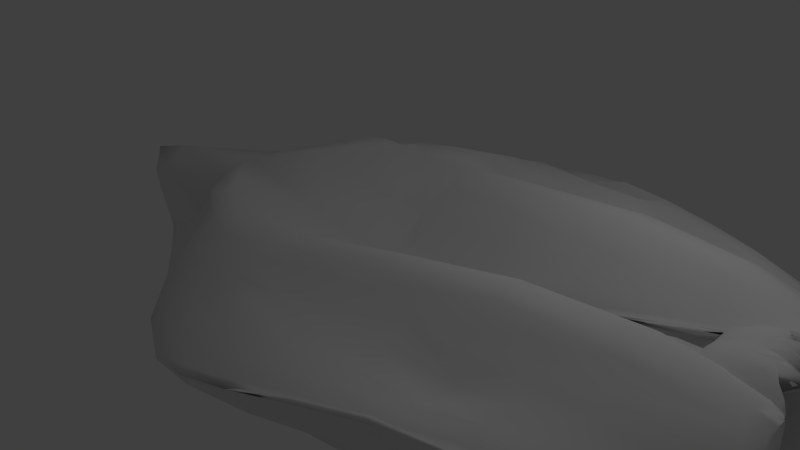 # Source: shipz.blend  (saved by Blender 2.65.0; exported with 4.5.12 LTS)
import bpy
from mathutils import Matrix  # noqa: F401  (used for matrix-valued properties, if any)

bpy.ops.wm.read_factory_settings(use_empty=True)
scene = bpy.context.scene
scene.name = 'Scene'

# ---- collections
col_collection_1 = bpy.data.collections.new('Collection 1'); scene.collection.children.link(col_collection_1)

# ---- materials (node trees are filled in below, after node groups)
mat_material = bpy.data.materials.new('Material')
mat_material.alpha_threshold = 0.0
mat_material.use_transparent_shadow = False
mat_material.roughness = 0.5
mat_material.line_color = (0.0, 0.0, 0.0, 1.0)

# ---- material node trees

# ---- world
world_world = bpy.data.worlds.new('World'); scene.world = world_world
world_world.color = (0.05088, 0.05088, 0.05088)
world_world.use_sun_shadow = False
world_world.sun_shadow_jitter_overblur = 0.0
world_world.cycles.sampling_method = 'MANUAL'
world_world.cycles.sample_map_resolution = 256

# ---- cameras
cam_camera = bpy.data.cameras.new('Camera')
cam_camera.clip_end = 100.0
cam_camera.lens = 35.0
cam_camera.sensor_width = 32.0
cam_camera.sensor_height = 18.0
cam_camera.ortho_scale = 7.314
cam_camera.dof.focus_distance = 0.0
cam_camera.dof.aperture_fstop = 128.0

# ---- lights
light_lamp = bpy.data.lights.new('Lamp', 'POINT')
light_lamp.transmission_factor = 0.0
light_lamp.cutoff_distance = 30.0
light_lamp.energy = 100.0
light_lamp.shadow_buffer_clip_start = 1.001
light_lamp.shadow_soft_size = 1.0
light_lamp.shadow_maximum_resolution = 0.006
light_lamp.use_absolute_resolution = True
light_lamp.cycles.use_multiple_importance_sampling = False

# ---- meshes
me_cube_001 = bpy.data.meshes.new('Cube.001')
me_cube_001.from_pydata([(5.366, 0.9821, -0.9414), (5.37, -0.9982, -0.9368), (-1.096, -1.387, -0.8835), (-1.094, 1.267, -0.88), (5.357, 0.9803, 0.9274), (5.356, -0.9949, 0.9242), (-1.469, -1.389, 0.8891), (-1.468, 1.269, 0.8856), (5.392, -2.961e-07, -0.9316), (0.3436, 1.292, -0.904), (5.429, 1.262, -0.003116), (0.359, -1.39, -0.9058), (5.443, -1.346, 0.004026), (-2.835, -0.004205, -0.8758), (-2.708, -1.322, -0.01611), (-2.704, 1.193, -0.01544), (5.325, 0.004957, 0.8619), (0.3006, 1.333, 0.9016), (0.3023, -1.427, 0.8965), (-2.744, -0.002712, 0.5348), (0.3281, -0.007304, -0.9099), (0.2931, -0.00333, 0.02943), (5.469, -3.002e-07, -0.1036), (0.1586, -3.2, 0.02361), (-5.41, -0.003609, -0.007286), (0.1607, 3.851, -0.005174), (5.41, 0.5586, -0.9471), (5.41, -0.5615, -0.9474), (5.439, 1.331, -0.5256), (5.466, 1.296, 0.5294), (5.446, -1.421, -0.5248), (5.473, -1.408, 0.5334), (5.352, 0.5646, 0.9737), (5.359, -0.5614, 0.9715), (4.568, 1.398e-06, 0.5814), (5.511, 0.5951, -0.01138), (5.512, -3.735e-07, -0.4937), (5.512, -0.6044, -0.01105), (5.584, 0.6991, 0.5961), (5.005, 0.6573, -0.4903), (5.587, -0.6959, 0.5959), (5.005, -0.6571, -0.4894), (5.243, 0.2876, 1.114), (5.31, -0.1192, 1.065), (4.622, 6.647e-05, 0.9085), (4.624, -4.35e-07, 0.1688), (5.511, 0.3061, -0.103), (5.511, -0.3061, -0.103), (5.576, 0.6666, 0.8601), (5.56, 0.6838, 0.2796), (4.665, 0.4047, 0.5879), (5.577, -0.6693, 0.8612), (4.683, -0.4118, 0.5844), (5.564, -0.6908, 0.2787), (4.713, 0.3753, 0.9212), (4.708, 0.3853, 0.1963), (4.705, -0.366, 0.9217), (4.708, -0.3851, 0.196), (5.397, 0.2888, -0.9378), (5.397, -0.2888, -0.9377), (5.48, -9.914e-08, -0.8532), (5.518, -2.381e-07, -0.2625), (5.568, 0.6337, -0.2312), (4.989, 0.646, -0.9465), (4.984, 0.2245, -0.4859), (5.571, -0.6446, -0.2307), (4.984, -0.2248, -0.4858), (4.989, -0.6457, -0.9485), (5.474, 0.1546, -0.1083), (5.523, 0.4868, -0.06473), (5.474, -0.1546, -0.1083), (5.523, -0.4867, -0.06481), (5.522, 0.1135, -0.2283), (5.579, 0.4309, -0.1995), (5.579, -0.4309, -0.1995), (5.522, -0.1135, -0.2283), (4.968, 0.207, -0.9154), (4.968, -0.2072, -0.9154), (-0.5571, 1.294, -0.8913), (-1.644, 1.352, 0.5058), (-0.7641, 1.337, 0.899), (0.07684, 2.952, -0.4866), (3.103, 3.241, -0.01907), (0.04585, 2.944, 0.4713), (-1.26, 2.742, -0.0007513), (5.418, 1.391, -0.3061), (5.398, 1.379, 0.2909), (3.302, 1.927, -0.994), (3.131, 3.271, -0.4289), (2.941, 3.266, 0.2561), (3.178, 1.757, 0.8216), (-1.952, 1.362, -0.4934), (-0.9989, 2.272, -0.471), (-1.089, 2.267, 0.4732), (-0.5609, -1.412, -0.8918), (-1.64, -1.474, 0.5047), (-0.7661, -1.454, 0.8946), (0.09247, -2.386, 0.4717), (3.152, -2.359, 0.4048), (0.1003, -2.369, -0.4722), (-1.309, -2.237, -0.002475), (5.431, -1.441, -0.2871), (5.417, -1.45, 0.3262), (3.159, -1.857, 0.6407), (3.024, -2.776, 0.613), (3.191, -2.367, -0.1082), (3.285, -1.761, -0.965), (-1.945, -1.483, -0.4962), (-1.08, -1.995, 0.4836), (-0.9868, -1.999, -0.4806), (3.469, 1.169, -1.213), (3.494, -1.213, -1.205), (-1.989, -0.6995, -0.9777), (-1.983, 0.6243, -0.9499), (3.116, 1.216, 1.213), (3.111, -1.266, 1.22), (-2.097, -0.7158, 0.7462), (-2.089, 0.6389, 0.725), (0.2659, -0.739, -0.922), (3.505, -7.288e-05, -1.238), (0.2542, 0.6949, -0.9039), (-1.464, -0.0008713, -0.9827), (-1.436, 0.003845, 0.2987), (0.1998, 0.755, 0.4863), (3.693, 0.003488, 0.3782), (0.2011, -0.8219, 0.4952), (-4.515, 0.0001212, 0.2481), (-4.485, -0.5987, -0.01056), (-4.553, 0.0007825, -0.3997), (-4.47, 0.5178, -0.0157), (5.381, 0.7842, -0.942), (5.377, -0.7852, -0.9411), (5.414, 1.154, -0.7995), (5.47, 1.132, 0.7497), (5.425, -1.235, -0.8033), (5.477, -1.21, 0.74), (5.375, 0.7712, 0.9888), (5.372, -0.773, 0.9882), (5.519, 0.9204, 0.004554), (5.536, -1.0, 0.009076), (3.503, -0.9731, -1.083), (3.507, -0.1908, -1.09), (3.508, 0.1851, -1.095), (3.501, 0.9146, -1.076), (3.06, 0.8196, 1.232), (3.084, 0.2447, 0.7253), (3.078, -0.242, 0.7198), (3.062, -0.8738, 1.245), (5.62, 0.9265, 0.5777), (5.306, 1.053, -0.5132), (5.637, -0.9911, 0.582), (5.311, -1.124, -0.5152), (5.191, 0.2493, 1.056), (5.366, 0.3491, 0.9058), (5.199, -0.2851, 0.9901), (5.346, -0.3847, 0.9106), (5.148, -5.031e-05, 1.1), (4.556, 2.734e-06, 0.7309), (5.094, -3.464e-07, 0.005916), (4.535, 1.308e-06, 0.4364), (5.554, 0.6251, 0.9301), (5.586, 0.6913, 0.7261), (5.526, 0.6196, 0.155), (5.576, 0.7006, 0.4487), (4.563, 0.1815, 0.5852), (5.071, 0.5678, 0.5919), (5.547, -0.6246, 0.964), (5.587, -0.696, 0.7194), (4.564, -0.1827, 0.5855), (5.202, -0.5689, 0.5905), (5.529, -0.6296, 0.1559), (5.578, -0.7046, 0.4562), (3.177, 0.06987, 0.5299), (3.167, -0.06239, 0.5221), (5.606, 0.9318, 0.6912), (5.564, 0.777, 0.8858), (5.569, 0.9256, 0.1846), (5.611, 0.961, 0.4524), (5.113, 0.2968, 1.109), (5.232, 0.5401, 0.9117), (4.695, 0.426, 0.7356), (4.624, 0.1563, 0.9271), (4.64, 0.4032, 0.4308), (5.208, 0.5519, 0.2281), (5.152, 0.336, 0.0227), (4.617, 0.1684, 0.1712), (5.113, -0.2969, 1.109), (4.623, -0.1642, 0.9263), (4.672, -0.4123, 0.7445), (5.234, -0.5395, 0.9156), (4.641, -0.4039, 0.4352), (4.617, -0.1683, 0.1712), (5.152, -0.336, 0.0227), (5.207, -0.5516, 0.2272), (5.566, -0.783, 0.8788), (5.623, -0.9969, 0.6869), (5.628, -1.033, 0.4546), (5.594, -1.005, 0.1877), (5.349, 0.1606, -0.9579), (5.38, 0.4041, -0.9298), (5.349, -0.1606, -0.9579), (5.38, -0.4041, -0.9297), (5.484, -1.687e-07, -0.9311), (5.455, -1.465e-07, -0.6951), (5.498, -8.59e-07, -0.1451), (5.532, -2.071e-07, -0.4048), (5.55, 0.5977, -0.177), (5.364, 0.6631, -0.3277), (5.347, 0.5899, -1.121), (4.928, 0.6967, -0.7202), (5.329, 0.01495, -0.5291), (4.952, 0.4493, -0.465), (5.551, -0.6092, -0.1773), (5.364, -0.6663, -0.3274), (5.329, -0.01495, -0.5291), (4.953, -0.4488, -0.4656), (5.346, -0.5895, -1.121), (4.925, -0.6989, -0.7201), (5.487, 0.2388, -0.1039), (5.467, 0.06444, -0.107), (5.512, 0.3714, -0.09894), (5.512, 0.5106, -0.0195), (5.487, -0.2388, -0.1039), (5.467, -0.06444, -0.107), (5.512, -0.3714, -0.09894), (5.512, -0.5104, -0.01963), (5.528, 0.2435, -0.16), (5.545, -0.01541, -0.3885), (5.564, 0.3675, -0.1664), (5.341, 0.5281, -0.3082), (5.564, -0.3675, -0.1664), (5.34, -0.5259, -0.308), (5.528, -0.2435, -0.16), (5.545, 0.01541, -0.3885), (3.574, -0.2663, -1.221), (3.574, 0.2662, -1.221), (5.568, 1.01, -0.3585), (5.556, 0.9478, -0.1859), (5.311, 0.8585, -1.078), (5.267, 1.088, -0.8126), (4.906, 0.1907, -0.7046), (4.926, 0.4285, -0.9512), (5.298, 0.2459, -1.097), (5.312, 0.007611, -0.8568), (4.906, -0.1908, -0.7046), (5.312, -0.007603, -0.8568), (5.298, -0.246, -1.097), (4.926, -0.4282, -0.9507), (5.573, -1.034, -0.1843), (5.582, -1.089, -0.3642), (5.275, -1.157, -0.8296), (5.314, -0.8545, -1.08), (5.531, 0.6033, 0.1025), (5.194, 0.4595, 0.06551), (5.089, 0.2651, 0.02295), (5.058, 0.07961, 0.01146), (5.55, 0.3025, -0.1963), (5.34, 0.1439, -0.3248), (5.327, 0.343, -0.3039), (5.567, 0.481, -0.18), (5.568, 0.421, -0.1765), (5.574, 0.5043, -0.2074), (5.515, 0.1583, -0.1641), (5.503, 0.0802, -0.1589), (5.522, 0.06825, -0.2761), (5.058, -0.07961, 0.01146), (5.089, -0.2651, 0.02295), (5.194, -0.4595, 0.06549), (5.531, -0.6034, 0.1025), (5.55, -0.3025, -0.1963), (5.327, -0.343, -0.3039), (5.34, -0.1439, -0.3248), (5.503, -0.0802, -0.1589), (5.515, -0.1583, -0.1641), (5.522, -0.06825, -0.2761), (5.568, -0.4211, -0.1765), (5.567, -0.4809, -0.1803), (5.574, -0.504, -0.2074), (-0.8285, 1.283, -0.8917), (-0.2775, 1.296, -0.885), (-1.539, 1.29, 0.7446), (-2.204, 1.323, 0.2172), (-1.134, 1.309, 0.9128), (-0.3754, 1.344, 0.8901), (0.1021, 2.13, -0.7547), (0.06999, 3.56, -0.2275), (4.514, 2.366, 0.003572), (1.603, 3.835, -0.02002), (0.06299, 2.118, 0.8018), (0.0437, 3.553, 0.209), (-1.936, 1.923, -0.01735), (-0.637, 3.427, 0.0006727), (5.41, 1.344, -0.1666), (5.449, 1.372, -0.4329), (5.4, 1.334, 0.156), (5.434, 1.359, 0.4222), (1.81, 1.506, -0.9978), (4.619, 1.599, -0.8578), (1.558, 3.853, -0.2411), (4.517, 2.396, -0.5646), (1.445, 3.817, 0.1363), (4.378, 2.394, 0.4372), (1.728, 1.532, 0.9417), (4.53, 1.684, 0.7204), (-1.53, 1.327, -0.7281), (-2.356, 1.33, -0.2526), (-0.2879, 0.6585, -0.9181), (-1.73, 0.6436, -0.9745), (-1.77, 0.7023, 0.7454), (-0.4031, 0.7156, 0.416), (-4.079, 0.5829, 0.1402), (-2.193, 0.666, 0.5726), (-2.424, 0.6679, -0.7784), (-4.22, 0.6068, -0.1812), (-0.7918, 1.797, -0.7416), (-0.526, 2.649, -0.4715), (-1.197, 2.585, -0.2217), (-1.471, 1.819, -0.4826), (-1.236, 2.577, 0.2265), (-0.5788, 2.648, 0.4762), (-0.9341, 1.782, 0.7816), (-1.36, 1.815, 0.4957), (3.277, 2.593, -0.8055), (1.638, 2.386, -0.8797), (1.61, 3.344, -0.5644), (4.438, 2.463, -0.1469), (4.491, 2.459, -0.4114), (3.054, 3.328, -0.2653), (4.527, 1.277, -1.078), (3.101, 2.642, 0.5364), (1.504, 3.34, 0.4477), (1.567, 2.425, 0.74), (4.329, 1.371, 0.9678), (4.385, 2.452, 0.3088), (4.409, 2.451, 0.1344), (2.95, 3.308, 0.1528), (5.587, 0.9637, 0.3052), (5.564, 0.9957, -0.3017), (-0.83, -1.403, -0.894), (-0.2936, -1.354, -0.8775), (-1.541, -1.415, 0.7488), (-2.201, -1.442, 0.2221), (-1.136, -1.427, 0.9144), (-0.3753, -1.461, 0.8829), (0.097, -1.884, 0.7543), (0.08631, -2.946, 0.2088), (4.525, -1.91, 0.1949), (1.585, -2.997, 0.2439), (0.1228, -1.897, -0.7363), (0.08375, -2.914, -0.1931), (-1.996, -1.771, -0.01435), (-0.6359, -2.831, -0.002622), (5.422, -1.4, -0.1492), (5.462, -1.438, -0.4134), (5.417, -1.388, 0.1688), (5.445, -1.457, 0.4351), (1.708, -1.625, 0.9114), (4.511, -1.798, 0.7177), (1.5, -3.196, 0.3543), (4.423, -2.255, 0.5846), (1.544, -2.992, -0.01469), (4.554, -1.979, -0.3934), (1.806, -1.626, -0.993), (4.591, -1.691, -0.836), (-1.527, -1.452, -0.7307), (-2.353, -1.453, -0.2573), (-1.733, -0.7156, -1.005), (-0.2879, -0.7333, -0.9361), (-0.4005, -0.7888, 0.4256), (-1.77, -0.7671, 0.7742), (-0.9283, -1.708, 0.7696), (-0.5558, -2.2, 0.4736), (-1.228, -2.181, 0.2346), (-1.36, -1.742, 0.5088), (-1.187, -2.19, -0.2313), (-0.5052, -2.204, -0.4799), (-0.7828, -1.719, -0.7394), (-1.469, -1.745, -0.5015), (-2.207, -0.7607, 0.5942), (-4.104, -0.6524, 0.1705), (-4.235, -0.6836, -0.2026), (-2.435, -0.7593, -0.8077), (3.138, -2.496, 0.6866), (1.584, -2.193, 0.6468), (1.567, -2.824, 0.5441), (4.459, -2.027, 0.3941), (4.442, -2.266, 0.5374), (3.036, -2.682, 0.6323), (4.315, -1.447, 0.9576), (3.263, -2.128, -0.6091), (1.61, -2.576, -0.3362), (1.646, -2.084, -0.8031), (4.537, -1.374, -1.079), (4.52, -1.997, -0.1957), (4.439, -1.95, 0.04418), (3.093, -2.385, 0.1038), (5.607, -1.045, 0.2977), (5.579, -1.086, -0.2976), (5.382, 0.4877, 1.076), (5.192, 0.5625, 0.7589), (5.114, 0.1527, 1.106), (4.554, 0.1717, 0.7511), (5.176, 0.5721, 0.4095), (4.535, 0.1836, 0.4333), (5.114, -0.1529, 1.106), (4.555, -0.1793, 0.749), (5.399, -0.4731, 1.093), (5.204, -0.5643, 0.7441), (4.535, -0.1845, 0.4337), (5.185, -0.5721, 0.4198), (4.839, 0.4401, -0.7173), (5.294, 0.4206, -1.114), (5.287, -0.007987, -0.6924), (5.441, 0.0534, -1.023), (5.287, 0.007994, -0.6924), (5.441, -0.05339, -1.023), (4.84, -0.4391, -0.7172), (5.295, -0.4199, -1.114), (-0.4139, 1.99, -0.746), (-0.6354, 3.15, -0.2435), (-1.162, 1.564, -0.7374), (-1.755, 1.942, -0.2221), (-0.6591, 3.148, 0.248), (-0.491, 1.972, 0.8022), (-1.703, 1.949, 0.2116), (-1.244, 1.536, 0.7655), (-0.4761, -1.808, 0.7631), (-0.6279, -2.617, 0.2268), (-1.248, -1.561, 0.7726), (-1.711, -1.824, 0.231), (-0.6054, -2.62, -0.2309), (-0.3992, -1.82, -0.7351), (-1.769, -1.824, -0.2461), (-1.159, -1.585, -0.7452), (5.506, 0.2925, 1.04), (5.519, 0.4494, 1.029), (5.488, -0.3157, 1.04), (5.628, -0.2366, 1.093), (4.581, 0.2797, 0.5905), (4.581, -0.2816, 0.5912), (4.629, 0.3806, 0.8168), (5.517, 0.0766, 1.02), (5.517, -0.07821, 1.02), (4.564, -1.068e-07, 0.623), (4.565, 0.07733, 0.5906), (4.565, -0.07733, 0.5906), (4.642, 0.3949, 0.6529), (4.645, -0.3969, 0.6429), (5.439, 0.4616, 1.067), (4.552, 0.07713, 0.7257), (4.567, 0.2752, 0.7397), (4.559, 0.1704, 0.6352), (4.569, -0.2797, 0.7347), (4.552, -0.07708, 0.7257), (4.559, -0.1704, 0.6352), (4.559, 0.07728, 0.629), (4.572, 0.2706, 0.6363), (4.572, -0.2703, 0.6359), (4.559, -0.07726, 0.629), (1.863, 1.236, -1.068), (1.875, -1.315, -1.068), (1.658, 1.268, 1.08), (1.656, -1.349, 1.085), (0.4525, -0.3303, -0.9015), (1.95, -0.0005828, -1.079), (0.4528, 0.2971, -0.8921), (0.3967, 0.3569, 0.1738), (2.093, 0.003127, 0.2361), (0.397, -0.3811, 0.1764), (5.406, 0.6575, -0.9437), (5.402, -0.6614, -0.9456), (5.411, 1.249, -0.6778), (5.474, 1.217, 0.6395), (5.421, -1.354, -0.6787), (5.481, -1.324, 0.6317), (5.388, 0.6645, 0.9926), (5.386, -0.6674, 0.9928), (5.517, 0.7393, -0.002595), (5.526, -0.7791, -9.715e-05), (4.782, -0.7062, -1.026), (4.775, -0.4477, -1.007), (4.775, 0.4439, -1.008), (4.782, 0.6788, -1.023), (4.408, 0.6337, 1.198), (4.439, 0.3796, 1.001), (4.434, -0.3852, 1.002), (4.41, -0.6586, 1.206), (5.616, 0.7725, 0.5889), (5.131, 0.8403, -0.5048), (5.628, -0.7984, 0.5909), (5.132, -0.8693, -0.5053), (5.348, 0.283, 0.8915), (5.374, 0.3935, 1.013), (5.383, -0.3133, 0.924), (5.466, -0.1587, 1.023), (4.875, 6.448e-05, 1.046), (4.565, 5.25e-06, 0.8083), (4.849, -5.753e-07, 0.06236), (4.53, -4.027e-07, 0.3169), (5.565, 0.6469, 0.9206), (5.582, 0.6825, 0.7886), (5.545, 0.6497, 0.2116), (5.569, 0.6968, 0.3747), (4.599, 0.3266, 0.5861), (4.848, 0.5041, 0.5811), (5.565, -0.6465, 0.9223), (5.583, -0.6882, 0.7886), (4.601, -0.3314, 0.5841), (4.932, -0.51, 0.5792), (5.548, -0.657, 0.2124), (5.571, -0.7029, 0.3757), (4.446, 0.1223, 0.8594), (4.437, -0.1164, 0.8107), (5.603, 0.7599, 0.7719), (5.579, 0.6983, 0.8648), (5.581, 0.7701, 0.246), (5.603, 0.7935, 0.381), (4.897, 0.3489, 1.034), (4.967, 0.4719, 0.9353), (4.636, 0.3779, 0.8548), (4.652, 0.2425, 0.9483), (4.643, 0.4046, 0.3278), (4.932, 0.4908, 0.2145), (4.91, 0.3653, 0.089), (4.635, 0.2743, 0.1801), (4.897, -0.3499, 1.034), (4.653, -0.2559, 0.9458), (4.678, -0.4046, 0.8221), (4.959, -0.4733, 0.931), (4.642, -0.4053, 0.3288), (4.635, -0.2741, 0.1799), (4.91, -0.3653, 0.08898), (4.931, -0.4906, 0.214), (5.581, -0.7039, 0.8607), (5.614, -0.7882, 0.7675), (5.617, -0.8292, 0.381), (5.599, -0.8106, 0.2472), (5.36, 0.247, -0.9406), (5.368, 0.3473, -0.933), (5.36, -0.247, -0.9406), (5.368, -0.3474, -0.933), (5.487, -1.05e-07, -0.9011), (5.462, -1.256e-07, -0.7846), (5.51, -4.782e-07, -0.1969), (5.528, -2.23e-07, -0.3365), (5.563, 0.6004, -0.2245), (5.512, 0.6488, -0.2693), (5.149, 0.6098, -1.061), (4.937, 0.6847, -0.8305), (5.138, 0.1003, -0.5055), (4.95, 0.3432, -0.4667), (5.565, -0.6118, -0.2244), (5.513, -0.6535, -0.2696), (5.138, -0.1003, -0.5054), (4.951, -0.3435, -0.467), (5.149, -0.6079, -1.061), (4.935, -0.6875, -0.8324), (5.481, 0.2006, -0.1064), (5.469, 0.1058, -0.1086), (5.515, 0.4226, -0.09158), (5.521, 0.5077, -0.04052), (5.481, -0.2006, -0.1064), (5.469, -0.1058, -0.1086), (5.515, -0.4225, -0.09158), (5.521, -0.5074, -0.04067), (5.526, 0.1941, -0.1945), (5.535, 0.02813, -0.3072), (5.577, 0.3992, -0.1928), (5.503, 0.4719, -0.2469), (5.577, -0.3992, -0.1928), (5.503, -0.471, -0.2468), (5.526, -0.1941, -0.1945), (5.535, -0.02813, -0.3072), (4.81, -0.285, -1.137), (4.81, 0.2849, -1.138), (5.569, 0.8123, -0.2913), (5.571, 0.7752, -0.2411), (5.138, 0.7523, -1.022), (5.089, 0.8599, -0.8867), (4.916, 0.1921, -0.8072), (4.924, 0.3242, -0.9416), (5.12, 0.2185, -1.023), (5.129, 0.09105, -0.8917), (4.915, -0.1922, -0.8072), (5.129, -0.09106, -0.8918), (5.12, -0.2186, -1.023), (4.924, -0.3245, -0.9413), (5.582, -0.8218, -0.2401), (5.578, -0.853, -0.2947), (5.091, -0.8868, -0.897), (5.141, -0.7514, -1.025), (5.52, 0.5553, 0.01847), (5.408, 0.4813, 0.006655), (5.315, 0.2051, -0.0392), (5.302, 0.1221, -0.04363), (5.569, 0.3729, -0.1974), (5.476, 0.117, -0.2655), (5.496, 0.3921, -0.2454), (5.548, 0.4625, -0.1184), (5.578, 0.4252, -0.2), (5.578, 0.468, -0.2036), (5.522, 0.1473, -0.2056), (5.499, 0.1187, -0.1338), (5.522, 0.08322, -0.2606), (5.302, -0.1221, -0.04363), (5.315, -0.2051, -0.0392), (5.408, -0.4813, 0.006585), (5.52, -0.5553, 0.01837), (5.529, -0.2132, -0.1998), (5.496, -0.3919, -0.2454), (5.476, -0.1169, -0.2655), (5.499, -0.1187, -0.1338), (5.522, -0.1473, -0.2056), (5.522, -0.08322, -0.2606), (5.578, -0.4253, -0.2), (5.548, -0.4624, -0.1186), (5.578, -0.4679, -0.2036), (0.1737, 2.566, -0.6426), (0.1626, 3.331, -0.3626), (3.846, 2.846, -0.002935), (2.356, 3.589, -0.01949), (0.1508, 2.563, 0.6509), (0.1153, 3.325, 0.3379), (5.422, 1.355, -0.2377), (5.445, 1.368, -0.3709), (5.409, 1.342, 0.2259), (5.427, 1.355, 0.3571), (2.625, 1.589, -1.017), (3.995, 1.657, -0.9637), (2.352, 3.617, -0.3484), (3.861, 2.865, -0.5282), (2.191, 3.588, 0.2048), (3.685, 2.864, 0.3604), (2.519, 1.658, 0.8849), (3.887, 1.746, 0.7906), (3.221, 3.008, -0.625), (2.489, 2.018, -0.9597), (2.402, 3.403, -0.5119), (5.026, 1.911, -0.2242), (3.837, 2.926, -0.4315), (3.09, 3.324, -0.3512), (3.871, 1.46, -1.052), (3.156, 2.174, 0.5364), (2.224, 3.359, 0.3695), (2.382, 2.086, 0.779), (3.719, 1.549, 0.8994), (3.683, 2.919, 0.286), (4.991, 1.898, 0.2097), (2.938, 3.309, 0.199), (5.545, 1.13, 0.3018), (5.538, 1.153, -0.3079), (0.1802, -2.143, 0.6198), (0.1839, -2.712, 0.3439), (3.865, -2.129, 0.3149), (2.37, -2.672, 0.3442), (0.1989, -2.139, -0.6218), (0.1798, -2.674, -0.3272), (5.433, -1.413, -0.2234), (5.457, -1.433, -0.3519), (5.425, -1.4, 0.2479), (5.439, -1.45, 0.3754), (2.49, -1.737, 0.8608), (3.868, -1.86, 0.7771), (2.265, -3.01, 0.5157), (3.748, -2.555, 0.6077), (2.369, -2.691, -0.01086), (3.906, -2.185, -0.2485), (2.612, -1.702, -1.006), (3.974, -1.744, -0.9307), (3.09, -2.693, 0.6341), (2.386, -2.031, 0.6866), (2.32, -2.902, 0.5635), (5.033, -1.759, 0.3528), (3.751, -2.562, 0.6205), (3.026, -2.772, 0.6665), (3.702, -1.653, 0.8824), (3.28, -1.948, -0.823), (2.421, -2.529, -0.04622), (2.481, -1.917, -0.9029), (3.866, -1.583, -1.055), (3.882, -2.199, -0.1371), (5.032, -1.711, -0.1361), (3.141, -2.392, -0.0008611), (5.563, -1.234, 0.2986), (5.553, -1.262, -0.3044), (4.713, 1.07, -1.158), (4.733, -1.085, -1.146), (4.429, 1.123, 1.149), (4.422, -1.145, 1.152), (0.2816, -1.1, -0.9232), (4.716, 3.926e-06, -1.168), (0.4554, 0.9726, -0.9175), (0.4018, 1.014, 0.753), (4.764, 0.00349, 0.7241), (0.403, -1.105, 0.7656), (5.358, 0.9019, -0.9485), (5.358, -0.9028, -0.9436), (5.404, 1.063, -0.8892), (5.454, 1.044, 0.8425), (5.413, -1.108, -0.89), (5.458, -1.088, 0.8353), (5.353, 0.8873, 0.9683), (5.35, -0.8901, 0.9671), (5.504, 1.076, 0.003086), (5.522, -1.183, 0.006332), (1.791, -1.183, -1.03), (1.797, -0.071, -1.008), (1.798, 0.0643, -1.009), (1.788, 1.098, -1.022), (1.556, 1.067, 1.064), (1.548, 0.17, 0.2861), (1.548, -0.1675, 0.2842), (1.557, -1.15, 1.077), (5.589, 1.095, 0.5598), (5.432, 1.206, -0.5123), (5.603, -1.193, 0.5627), (5.438, -1.309, -0.5165), (5.457, 0.0299, 0.9346), (5.31, 0.4349, 0.9396), (5.461, -0.0213, 0.9439), (5.364, -0.4375, 0.9272), (5.292, -0.0001108, 1.119), (4.568, -3.004e-07, 0.5971), (5.328, -2.821e-07, -0.05045), (4.555, 2.676e-06, 0.5196), (5.569, 0.6035, 0.918), (5.586, 0.6986, 0.6614), (5.513, 0.6084, 0.07206), (5.581, 0.7036, 0.5239), (4.568, 0.03644, 0.589), (5.381, 0.6207, 0.5915), (5.544, -0.6035, 0.9431), (5.588, -0.6996, 0.6513), (4.568, -0.03643, 0.589), (5.438, -0.6184, 0.5927), (5.515, -0.6193, 0.07284), (5.584, -0.7036, 0.5342), (1.785, 0.08985, 0.2248), (1.786, -0.0839, 0.2241), (5.58, 1.099, 0.6133), (5.547, 0.8695, 0.8856), (5.519, 1.087, 0.09799), (5.581, 1.124, 0.4987), (5.264, 0.2684, 1.143), (5.454, 0.5964, 0.8898), (4.643, 0.3919, 0.6132), (4.641, 0.06708, 0.9361), (4.66, 0.4112, 0.5136), (5.433, 0.6082, 0.2503), (5.372, 0.3153, -0.04056), (4.611, 0.07562, 0.1743), (5.264, -0.2685, 1.143), (4.641, -0.06713, 0.9362), (4.648, -0.3943, 0.602), (5.453, -0.5958, 0.8928), (4.673, -0.4148, 0.5212), (4.611, -0.07561, 0.1743), (5.372, -0.3153, -0.04056), (5.432, -0.6078, 0.2491), (5.549, -0.8792, 0.8802), (5.594, -1.197, 0.6098), (5.594, -1.227, 0.5005), (5.541, -1.191, 0.09994), (5.341, 0.08241, -0.9629), (5.396, 0.4746, -0.939), (5.341, -0.08241, -0.9629), (5.396, -0.4742, -0.9388), (5.481, -2.149e-07, -0.9019), (5.468, -1.641e-07, -0.5974), (5.493, -3.014e-07, -0.1238), (5.533, -6.286e-07, -0.4481), (5.527, 0.5998, -0.09493), (5.177, 0.6733, -0.3974), (5.395, 0.5811, -1.045), (4.947, 0.6979, -0.6067), (5.472, -0.04098, -0.536), (4.966, 0.5515, -0.4745), (5.529, -0.6113, -0.09499), (5.176, -0.6757, -0.3965), (5.472, 0.04098, -0.536), (4.967, -0.5493, -0.4746), (5.395, -0.5809, -1.045), (4.945, -0.7006, -0.6059), (5.497, 0.2761, -0.1019), (5.467, 0.02183, -0.1056), (5.509, 0.3331, -0.1009), (5.511, 0.5421, -0.01424), (5.497, -0.2761, -0.1019), (5.467, -0.02183, -0.1056), (5.509, -0.3331, -0.1009), (5.511, -0.5441, -0.01437), (5.529, 0.2825, -0.1283), (5.541, -0.03893, -0.4557), (5.545, 0.3339, -0.1307), (5.146, 0.5875, -0.3849), (5.545, -0.3339, -0.1307), (5.146, -0.5843, -0.3844), (5.529, -0.2825, -0.1283), (5.541, 0.03893, -0.4557), (1.992, -0.1181, -1.104), (1.992, 0.117, -1.106), (5.539, 1.178, -0.4255), (5.512, 1.101, -0.1014), (5.37, 0.9495, -0.9831), (5.388, 1.235, -0.6729), (4.917, 0.2027, -0.6), (4.941, 0.5256, -0.9508), (5.362, 0.2466, -1.041), (5.457, -0.05115, -0.8347), (4.917, -0.203, -0.6), (5.457, 0.05115, -0.8347), (5.362, -0.2466, -1.041), (4.942, -0.5239, -0.9506), (5.531, -1.208, -0.09999), (5.551, -1.281, -0.4309), (5.394, -1.337, -0.6828), (5.37, -0.9543, -0.9876), (5.54, 0.6341, 0.1783), (4.936, 0.4353, 0.1242), (4.853, 0.3171, 0.09196), (4.807, 0.03682, 0.0753), (5.529, 0.2132, -0.1998), (5.157, 0.1788, -0.3989), (5.127, 0.2898, -0.378), (5.569, 0.5302, -0.2136), (5.55, 0.433, -0.1288), (5.571, 0.5523, -0.2114), (5.506, 0.1599, -0.1349), (5.512, 0.03937, -0.2093), (5.521, 0.03659, -0.2767), (4.807, -0.03682, 0.0753), (4.853, -0.317, 0.09195), (4.936, -0.4353, 0.1242), (5.539, -0.6331, 0.1766), (5.569, -0.3729, -0.1973), (5.127, -0.2902, -0.3781), (5.157, -0.1789, -0.3988), (5.512, -0.03937, -0.2093), (5.506, -0.1599, -0.1349), (5.521, -0.03659, -0.2767), (5.55, -0.433, -0.1288), (5.569, -0.5322, -0.2133), (5.571, -0.5528, -0.2112), (0.1983, 1.704, -0.8372), (0.1915, 3.815, -0.09556), (5.07, 1.792, 0.000266), (0.8644, 3.946, -0.01867), (0.1681, 1.69, 0.8858), (0.1719, 3.804, 0.0778), (5.398, 1.333, -0.09151), (5.448, 1.376, -0.4707), (5.394, 1.326, 0.0832), (5.438, 1.358, 0.4701), (0.9882, 1.422, -0.942), (5.127, 1.508, -0.6954), (0.7759, 3.941, -0.1117), (5.081, 1.844, -0.5587), (0.7206, 3.917, 0.05822), (4.996, 1.84, 0.4815), (0.9251, 1.422, 0.9504), (5.073, 1.551, 0.6172), (3.295, 2.101, -0.9257), (0.7956, 2.716, -0.6986), (0.7889, 3.18, -0.5388), (3.745, 2.923, -0.08911), (5.05, 1.909, -0.3482), (3.014, 3.315, -0.1409), (5.058, 1.115, -1.037), (3.02, 3.011, 0.4311), (0.7095, 3.162, 0.1952), (0.7386, 2.723, 0.6313), (4.89, 1.184, 0.9791), (4.989, 1.902, 0.2991), (3.724, 2.914, 0.07329), (2.964, 3.303, 0.07608), (5.595, 0.802, 0.308), (5.572, 0.8197, -0.2759), (-0.107, -1.371, -0.8795), (0.1936, -1.654, 0.8453), (0.1986, -3.18, 0.08801), (5.078, -1.64, 0.08172), (0.8466, -3.214, 0.1373), (0.1548, -1.636, -0.8316), (0.1893, -3.15, -0.05734), (5.413, -1.388, -0.07457), (5.461, -1.441, -0.4581), (5.412, -1.379, 0.09609), (5.449, -1.456, 0.4854), (0.9209, -1.529, 0.9246), (5.067, -1.661, 0.6225), (0.7499, -3.269, 0.172), (5.017, -1.853, 0.5491), (0.7576, -3.196, 0.01267), (5.097, -1.716, -0.493), (0.9899, -1.523, -0.9406), (5.115, -1.587, -0.6844), (3.162, -2.197, 0.5747), (0.7777, -2.328, 0.6002), (0.7814, -2.618, 0.4977), (3.765, -2.215, 0.4246), (5.025, -1.863, 0.427), (3.025, -2.525, 0.5328), (4.884, -1.225, 0.9759), (3.232, -2.276, -0.35), (0.7942, -2.499, -0.4367), (0.8107, -2.24, -0.633), (5.073, -1.162, -1.034), (5.064, -1.732, -0.2443), (3.751, -2.151, 0.2292), (3.045, -2.373, 0.2456), (5.613, -0.8454, 0.3039), (5.583, -0.8714, -0.2743), (1.814, -0.4202, -0.9469), (3.519, -0.5777, -1.028), (1.804, -0.8504, -0.989), (3.443, -1.154, -1.156), (4.76, -0.9267, -1.036), (4.705, -1.062, -1.118), (1.804, 0.7831, -0.978), (3.518, 0.548, -1.025), (1.813, 0.3892, -0.9387), (3.429, 1.108, -1.16), (4.693, 1.048, -1.128), (4.759, 0.8959, -1.035), (1.571, 0.4515, 0.5623), (3.078, 0.5252, 1.025), (1.564, 0.7853, 0.8808), (3.025, 1.043, 1.26), (4.381, 0.8064, 1.235), (4.349, 1.014, 1.212), (1.565, -0.8461, 0.8939), (3.08, -0.5504, 1.033), (1.572, -0.4755, 0.5678), (3.024, -1.095, 1.27), (4.345, -1.035, 1.217), (4.379, -0.8344, 1.241), (3.215, 0.101, 0.4723), (4.525, 0.2367, 0.7956), (4.316, 0.1415, 0.8546), (2.999, 0.09959, 0.5529), (4.32, 0.1059, 0.7679), (4.444, 0.2309, 0.8962), (2.986, -0.09159, 0.5413), (4.402, -0.2305, 0.8727), (4.27, -0.07418, 0.6929), (3.215, -0.09344, 0.4735), (4.323, -0.141, 0.8577), (4.514, -0.2341, 0.7808), (5.561, 0.9478, 0.8148), (5.589, 0.8569, 0.7905), (5.576, 1.035, 0.7114), (5.561, 0.7536, 0.9141), (5.565, 0.6567, 0.9252), (5.563, 0.6708, 0.9151), (5.614, 0.9485, 0.6289), (5.612, 0.7806, 0.7056), (5.617, 0.786, 0.6446), (5.616, 0.9587, 0.5153), (5.615, 0.7929, 0.5222), (5.61, 0.7957, 0.4521), (5.541, 0.9377, 0.112), (5.56, 0.7689, 0.1878), (5.533, 0.7719, 0.103), (5.225, 0.3974, 1.097), (5.484, 0.5715, 0.9315), (5.307, 0.5221, 1.0), (5.39, 0.4851, 1.035), (4.929, 0.5035, 0.7523), (5.436, 0.6108, 0.7478), (5.169, 0.5755, 0.6789), (5.259, 0.5633, 0.8291), (5.102, 0.07627, 1.097), (5.067, 0.2213, 1.105), (4.859, 0.1501, 1.053), (5.268, 0.1612, 1.124), (4.554, 0.03494, 0.7198), (4.592, 0.3427, 0.7191), (4.562, 0.1706, 0.6061), (4.566, 0.1678, 0.8314), (4.896, 0.5171, 0.4135), (5.417, 0.6188, 0.4222), (5.185, 0.5658, 0.3244), (5.12, 0.573, 0.4959), (4.53, 0.08159, 0.4209), (4.555, 0.2922, 0.4196), (4.531, 0.1749, 0.312), (4.551, 0.1897, 0.5192), (5.067, -0.2215, 1.105), (5.102, -0.07641, 1.097), (4.859, -0.1508, 1.053), (5.268, -0.1613, 1.124), (4.589, -0.3315, 0.7389), (4.554, -0.03493, 0.7198), (4.562, -0.1706, 0.6061), (4.566, -0.1803, 0.8284), (5.495, -0.5626, 1.035), (5.227, -0.3981, 1.097), (5.307, -0.5215, 1.002), (5.472, -0.5071, 0.999), (5.438, -0.6116, 0.7376), (4.926, -0.5087, 0.7494), (5.248, -0.5752, 0.6663), (5.215, -0.5574, 0.8304), (4.556, -0.2939, 0.4207), (4.53, -0.08157, 0.4209), (4.531, -0.1748, 0.312), (4.552, -0.1916, 0.5197), (5.42, -0.6188, 0.4311), (4.902, -0.5172, 0.4238), (5.183, -0.5669, 0.3258), (5.195, -0.5717, 0.5093), (5.591, -1.109, 0.7027), (5.601, -0.8929, 0.7813), (5.57, -0.9878, 0.8054), (5.631, -1.019, 0.6316), (5.631, -0.8186, 0.6478), (5.625, -0.8143, 0.7068), (5.56, -0.7524, 0.911), (5.562, -0.6695, 0.9127), (5.564, -0.6552, 0.9239), (5.564, -1.02, 0.1185), (5.546, -0.8174, 0.1074), (5.577, -0.8119, 0.1925), (5.632, -1.029, 0.5195), (5.624, -0.8296, 0.4543), (5.628, -0.825, 0.524), (3.286, -0.1952, -1.195), (4.568, -0.1275, -1.184), (4.592, -0.2778, -1.126), (3.418, -0.2182, -1.268), (4.702, -0.2984, -1.249), (4.773, -0.2288, -1.075), (3.417, 0.2212, -1.271), (4.773, 0.2297, -1.074), (4.702, 0.2979, -1.249), (3.286, 0.1949, -1.195), (4.592, 0.2778, -1.126), (4.568, 0.1275, -1.184), (5.533, 0.9483, -0.1074), (5.532, 0.7685, -0.1068), (5.558, 0.7696, -0.1921), (5.482, 1.046, -0.4119), (5.494, 0.8333, -0.3383), (5.327, 0.8605, -0.403), (5.401, 1.166, -0.8329), (5.271, 0.9873, -0.9577), (5.392, 1.057, -0.9563), (5.264, 1.109, -0.6584), (5.09, 0.895, -0.6265), (5.072, 0.8956, -0.7583), (5.311, 0.6983, -1.112), (5.382, 0.6567, -1.065), (5.36, 0.7897, -1.046), (4.842, 0.3213, -0.7112), (4.858, 0.5521, -0.7218), (4.854, 0.4351, -0.8332), (4.857, 0.4469, -0.5945), (5.287, 0.3401, -1.113), (5.313, 0.4985, -1.117), (5.361, 0.4373, -1.048), (5.098, 0.4243, -1.057), (5.443, -0.0609, -0.6957), (5.085, 0.06866, -0.6969), (5.292, -0.006798, -0.7739), (5.297, -0.0004672, -0.6125), (5.48, -0.01141, -0.9605), (5.37, 0.1459, -1.068), (5.444, 0.08011, -0.9618), (5.375, 0.02514, -0.9437), (5.085, -0.06865, -0.6969), (5.443, 0.0609, -0.6957), (5.292, 0.006805, -0.7739), (5.297, 0.000473, -0.6125), (5.37, -0.1459, -1.068), (5.48, 0.01141, -0.9605), (5.444, -0.0801, -0.9618), (5.375, -0.02513, -0.9437), (4.859, -0.5488, -0.7215), (4.843, -0.3213, -0.7111), (4.854, -0.4345, -0.8328), (4.858, -0.4462, -0.5947), (5.313, -0.4975, -1.118), (5.288, -0.3399, -1.113), (5.361, -0.4368, -1.047), (5.098, -0.4237, -1.057), (5.492, -1.124, -0.4154), (5.331, -0.8975, -0.4039), (5.502, -0.8713, -0.3413), (5.55, -1.034, -0.1064), (5.568, -0.8163, -0.1926), (5.542, -0.8152, -0.1062), (5.403, -1.085, -0.969), (5.281, -1.016, -0.9731), (5.416, -1.237, -0.8523), (5.358, -0.7862, -1.046), (5.382, -0.6555, -1.066), (5.31, -0.6957, -1.109), (5.265, -1.186, -0.665), (5.07, -0.931, -0.7634), (5.09, -0.9293, -0.6269), (5.168, 0.513, 0.1472), (5.386, 0.5339, 0.08823), (5.4, 0.5748, 0.167), (5.131, 0.3863, 0.03764), (5.349, 0.3487, -0.02947), (5.362, 0.4044, -0.02416), (5.529, 0.6034, 0.1339), (5.52, 0.5619, 0.04809), (5.509, 0.5531, 0.07762), (4.814, 0.1223, 0.07208), (5.072, 0.1733, 0.01422), (4.831, 0.227, 0.07721), (5.054, 0.02993, 0.01308), (5.297, 0.0341, -0.04213), (5.298, 0.06991, -0.0433), (5.102, 0.3106, 0.02873), (5.324, 0.2523, -0.03531), (5.334, 0.2845, -0.03319), (5.544, 0.2742, -0.1888), (5.565, 0.3463, -0.1883), (5.548, 0.3134, -0.1612), (5.478, 0.3199, -0.2447), (5.464, 0.2341, -0.2406), (5.317, 0.259, -0.3032), (5.128, 0.3889, -0.3709), (5.134, 0.4947, -0.3732), (5.336, 0.4349, -0.3038), (5.466, -0.004387, -0.4585), (5.311, 0.06308, -0.4349), (5.462, 0.04116, -0.3651), (5.542, 0.4834, -0.1136), (5.56, 0.5195, -0.1852), (5.535, 0.5254, -0.1116), (5.574, 0.4902, -0.2063), (5.568, 0.456, -0.1763), (5.576, 0.4574, -0.2032), (5.499, 0.523, -0.2518), (5.338, 0.587, -0.3171), (5.496, 0.5737, -0.2582), (5.552, 0.3637, -0.135), (5.569, 0.3918, -0.1733), (5.553, 0.3928, -0.1355), (5.512, 0.197, -0.1335), (5.519, 0.1938, -0.1614), (5.518, 0.236, -0.1313), (5.519, 0.117, -0.2138), (5.509, 0.123, -0.1632), (5.515, 0.07982, -0.2132), (5.529, 0.02719, -0.3482), (5.537, -0.00601, -0.4054), (5.533, 0.02581, -0.3347), (5.493, 0.03293, -0.1268), (5.5, 0.0367, -0.1542), (5.495, 0.0744, -0.1306), (4.831, -0.227, 0.07721), (5.072, -0.1733, 0.01422), (4.814, -0.1223, 0.07208), (5.102, -0.3106, 0.02873), (5.334, -0.2845, -0.03319), (5.324, -0.2523, -0.03531), (5.054, -0.02993, 0.01308), (5.298, -0.06991, -0.0433), (5.297, -0.0341, -0.04213), (5.399, -0.5747, 0.1668), (5.385, -0.5339, 0.08818), (5.168, -0.5128, 0.1471), (5.53, -0.6045, 0.1335), (5.509, -0.5546, 0.07757), (5.519, -0.5619, 0.04804), (5.131, -0.3863, 0.03764), (5.362, -0.4043, -0.02417), (5.349, -0.3487, -0.02947), (5.565, -0.3463, -0.1883), (5.544, -0.2742, -0.1888), (5.548, -0.3134, -0.1612), (5.464, -0.2341, -0.2406), (5.478, -0.3199, -0.2446), (5.317, -0.2591, -0.3031), (5.311, -0.06307, -0.4349), (5.466, 0.004388, -0.4585), (5.462, -0.04116, -0.3651), (5.134, -0.493, -0.3735), (5.128, -0.3887, -0.3712), (5.336, -0.4338, -0.3038), (5.495, -0.0744, -0.1306), (5.5, -0.03671, -0.1542), (5.493, -0.03293, -0.1268), (5.515, -0.07983, -0.2132), (5.509, -0.123, -0.1632), (5.519, -0.117, -0.2138), (5.533, -0.02581, -0.3347), (5.537, 0.006009, -0.4054), (5.529, -0.02719, -0.3482), (5.518, -0.236, -0.1313), (5.519, -0.1938, -0.1614), (5.512, -0.197, -0.1335), (5.553, -0.3928, -0.1355), (5.569, -0.3918, -0.1733), (5.552, -0.3637, -0.135), (5.577, -0.4576, -0.2032), (5.568, -0.4561, -0.1764), (5.574, -0.4903, -0.2063), (5.495, -0.5724, -0.2582), (5.337, -0.5841, -0.3167), (5.499, -0.5218, -0.2517), (5.535, -0.5271, -0.112), (5.56, -0.5214, -0.1857), (5.542, -0.4831, -0.1139), (3.971, 2.255, -0.8446), (3.933, 2.65, -0.7064), (4.58, 2.039, -0.7083), (2.454, 3.003, -0.6081), (2.472, 2.507, -0.8836), (1.623, 2.879, -0.7496), (0.7794, 3.523, -0.4024), (0.7726, 3.806, -0.2393), (1.59, 3.67, -0.3978), (0.8262, 1.83, -0.8724), (0.8071, 2.277, -0.812), (1.659, 1.925, -0.9359), (5.009, 1.905, -0.1448), (4.425, 2.454, -0.07404), (4.999, 1.895, -0.08159), (3.777, 2.936, -0.2053), (4.467, 2.465, -0.2771), (3.811, 2.937, -0.3387), (2.312, 3.657, -0.2666), (1.521, 3.877, -0.1424), (2.274, 3.651, -0.1454), (5.064, 1.911, -0.5046), (4.5, 2.456, -0.4928), (5.061, 1.912, -0.4352), (2.511, 1.296, -1.124), (3.224, 1.371, -1.125), (3.99, 1.204, -1.192), (4.639, 1.391, -0.9792), (5.168, 1.311, -0.8171), (5.176, 1.194, -0.9291), (3.77, 2.58, 0.5194), (3.855, 2.16, 0.6568), (4.467, 2.072, 0.5728), (2.342, 2.55, 0.6835), (2.302, 2.999, 0.539), (1.536, 2.895, 0.3303), (0.7589, 2.327, 0.6103), (0.773, 1.825, 0.5748), (1.606, 1.974, 0.7178), (0.7011, 3.798, 0.1685), (0.7031, 3.538, 0.1332), (1.466, 3.623, 0.2943), (5.041, 1.278, 0.8723), (5.075, 1.385, 0.7518), (4.499, 1.493, 0.8502), (3.715, 1.293, 1.118), (3.058, 1.442, 1.013), (2.304, 1.354, 1.077), (4.988, 1.904, 0.3723), (4.372, 2.45, 0.374), (4.981, 1.903, 0.4301), (3.697, 2.922, 0.2288), (4.399, 2.454, 0.2197), (3.713, 2.922, 0.1457), (2.215, 3.632, 0.08103), (1.459, 3.852, 0.06973), (2.197, 3.628, 0.1451), (4.986, 1.888, 0.0851), (4.412, 2.446, 0.07919), (4.988, 1.894, 0.1426), (5.581, 0.9272, 0.2391), (5.533, 1.087, 0.1641), (5.542, 1.096, 0.2314), (5.601, 0.9508, 0.3801), (5.565, 1.115, 0.371), (5.575, 1.124, 0.4422), (5.57, 0.984, -0.344), (5.55, 1.151, -0.4081), (5.549, 1.139, -0.3676), (5.563, 0.9555, -0.2393), (5.534, 1.12, -0.2395), (5.526, 1.107, -0.1734), (-0.1212, -1.121, -0.9082), (3.854, -2.161, 0.7074), (3.805, -2.426, 0.6561), (4.479, -2.07, 0.6408), (2.345, -2.64, 0.6059), (2.361, -2.348, 0.6323), (1.567, -2.499, 0.5882), (0.7751, -2.922, 0.3824), (0.7651, -3.183, 0.2312), (1.547, -3.088, 0.4176), (0.7878, -1.751, 0.832), (0.7774, -2.038, 0.6084), (1.624, -1.893, 0.7594), (5.01, -1.702, 0.2528), (4.438, -1.963, 0.3013), (5.003, -1.69, 0.176), (3.776, -2.357, 0.5374), (4.468, -2.173, 0.4895), (3.781, -2.514, 0.6196), (2.252, -3.003, 0.5568), (1.47, -3.168, 0.3577), (2.239, -2.867, 0.4797), (5.01, -1.887, 0.5151), (4.42, -2.278, 0.5527), (5.016, -1.886, 0.459), (3.704, -1.353, 1.114), (2.293, -1.441, 1.072), (3.04, -1.54, 0.9957), (5.035, -1.351, 0.8651), (4.479, -1.599, 0.8355), (5.066, -1.493, 0.7428), (3.939, -2.091, -0.3998), (4.202, -1.924, -0.751), (4.572, -1.863, -0.6243), (2.475, -2.139, -0.5903), (2.457, -2.331, -0.4712), (1.632, -2.333, -0.3776), (0.8271, -2.019, -0.7672), (0.8359, -1.773, -0.8563), (1.664, -1.873, -0.9023), (0.7682, -3.059, -0.1139), (0.7831, -2.787, -0.2731), (1.582, -2.822, -0.1575), (5.188, -1.283, -0.9242), (5.168, -1.44, -0.812), (4.633, -1.523, -0.9779), (4.011, -1.273, -1.188), (3.228, -1.499, -1.126), (2.522, -1.401, -1.124), (5.082, -1.742, -0.3203), (4.539, -2.002, -0.2834), (5.09, -1.742, -0.4013), (3.838, -2.189, -0.03718), (4.479, -1.976, -0.08345), (3.789, -2.165, 0.09036), (2.274, -2.695, 0.1502), (1.5, -3.011, 0.07041), (2.321, -2.709, 0.03693), (5.005, -1.687, 0.02038), (4.427, -1.941, 0.1359), (5.013, -1.696, -0.04834), (5.62, -1.025, 0.3763), (5.589, -1.227, 0.4409), (5.58, -1.22, 0.366), (5.603, -1.005, 0.2352), (5.562, -1.198, 0.2264), (5.555, -1.189, 0.1617), (5.579, -1.041, -0.2352), (5.544, -1.214, -0.1698), (5.55, -1.227, -0.2358), (5.585, -1.067, -0.346), (5.563, -1.248, -0.3651), (5.564, -1.258, -0.4113), (5.405, 0.2627, 1.014), (5.529, 0.3521, 0.904), (5.387, -0.2849, 1.044), (5.574, -0.2169, 0.9938), (4.571, 0.2353, 0.5911), (4.572, -0.237, 0.5916), (4.631, 0.3924, 0.7488), (5.472, 0.1166, 1.002), (5.473, -0.1212, 0.9979), (4.559, -2.761e-07, 0.6598), (4.563, 0.1208, 0.5925), (4.563, -0.1208, 0.5925), (4.639, 0.3961, 0.6927), (4.639, -0.3974, 0.6881), (5.453, 0.4258, 1.034), (4.551, 0.1215, 0.7286), (4.558, 0.2223, 0.7363), (4.554, 0.1705, 0.6749), (4.56, -0.2336, 0.7339), (4.551, -0.1216, 0.7284), (4.554, -0.1707, 0.6748), (5.489, 0.4587, 1.031), (4.562, 0.03469, 0.6254), (4.558, 0.1241, 0.6325), (4.563, 0.07635, 0.5991), (4.554, 0.07787, 0.6665), (4.562, 0.2181, 0.6358), (4.592, 0.326, 0.637), (4.576, 0.2706, 0.6037), (4.567, 0.271, 0.6754), (4.584, 0.3199, 0.7748), (4.592, -0.3262, 0.6356), (4.562, -0.218, 0.6358), (4.576, -0.2706, 0.6037), (4.567, -0.2705, 0.6752), (4.558, -0.1241, 0.6324), (4.562, -0.03469, 0.6254), (4.563, -0.07635, 0.5991), (4.554, -0.07781, 0.6665), (5.095, 0.08209, 0.8023), (4.934, 0.2314, 0.9492), (4.933, -0.2268, 0.9042), (4.869, 0.5128, 0.5006), (5.508, -0.5444, 0.9716), (5.443, -0.606, 0.8153), (5.429, -0.6193, 0.5159), (4.859, 0.3315, -0.5924), (5.094, 0.3278, -1.05), (5.448, -0.05519, -0.6214), (5.473, -0.03727, -0.9027), (5.096, -0.07891, -0.6021), (5.242, -0.1123, -0.9899), (4.875, -0.5536, -0.6025), (5.115, -0.5119, -1.059), (4.883, 0.2028, 0.9226), (4.984, -0.03488, 0.7469), (5.098, -0.07543, 0.7989), (5.09, 0.4453, 1.027), (5.476, 0.5862, 0.9627), (5.407, 0.6171, 0.6746), (5.444, 0.6052, 0.8148), (4.868, 0.06919, 1.048), (4.859, 0.2404, 1.053), (4.557, 0.03498, 0.6625), (4.558, 0.218, 0.6755), (4.899, 0.5105, 0.3205), (5.419, 0.6147, 0.3446), (5.397, 0.6218, 0.5034), (4.528, 0.08019, 0.3142), (4.553, 0.2867, 0.3175), (4.859, -0.2419, 1.053), (4.868, -0.06941, 1.049), (4.589, -0.3331, 0.6814), (4.553, -0.1248, 0.6709), (5.476, -0.5852, 0.9658), (5.091, -0.4449, 1.028), (5.438, -0.6156, 0.6621), (4.929, -0.5015, 0.8314), (4.553, -0.2871, 0.3177), (4.528, -0.08016, 0.3142), (5.417, -0.6154, 0.3453), (4.898, -0.5113, 0.3226), (4.916, -0.5147, 0.5151), (4.856, 0.3194, -0.8247), (4.872, 0.5431, -0.8353), (4.875, 0.5565, -0.6026), (5.353, 0.3171, -1.049), (5.377, 0.5126, -1.051), (5.115, 0.5132, -1.059), (5.446, -0.06029, -0.7661), (5.093, 0.071, -0.7934), (5.096, 0.07889, -0.6021), (5.474, 0.02846, -0.9241), (5.403, 0.1521, -0.9996), (5.242, 0.1123, -0.9898), (5.093, -0.071, -0.7935), (5.446, 0.06029, -0.7661), (5.448, 0.05519, -0.6214), (5.403, -0.1521, -0.9996), (5.474, -0.02846, -0.9241), (5.473, 0.03727, -0.9027), (4.872, -0.5403, -0.8351), (4.856, -0.3195, -0.8245), (4.859, -0.3316, -0.5925), (5.377, -0.5119, -1.05), (5.353, -0.3169, -1.049), (5.094, -0.3278, -1.05), (4.566, 0.03472, 0.5975), (4.561, 0.1226, 0.603), (4.553, 0.1247, 0.671), (4.566, 0.2193, 0.6051), (4.597, 0.3276, 0.6011), (4.59, 0.3337, 0.6796), (4.599, -0.33, 0.5986), (4.566, -0.2193, 0.6051), (4.558, -0.2177, 0.6754), (4.561, -0.1226, 0.603), (4.566, -0.03472, 0.5975), (4.557, -0.03497, 0.6625)], [], [(27, 479, 480), (27, 470, 479), (26, 481, 482), (0, 695, 685), (32, 483, 484), (32, 475, 483), (33, 485, 486), (5, 702, 688), (1392, 1360, 152, 937), (1393, 1354, 153, 940), (33, 720, 485), (1394, 1355, 154, 946), (48, 513, 514), (32, 725, 475), (48, 500, 513), (38, 728, 487), (49, 501, 515), (448, 1367, 1374), (399, 970, 179, 518, 54, 519, 440, 1359, 180, 967), (400, 974, 152, 1360, 441, 717, 16, 721, 156, 971), (401, 978, 181, 746, 44, 496, 157, 975, 449, 1368), (1395, 504, 50, 747), (403, 986, 164, 1363, 444, 729, 34, 724, 159, 983), (404, 990, 154, 1355, 436, 493, 43, 751, 186, 987), (405, 994, 187, 526, 56, 527, 188, 991, 452, 1371), (1396, 720, 33, 731), (1397, 754, 51, 506), (408, 1006, 168, 1358, 439, 507, 52, 755, 190, 1003), (1398, 734, 40, 736), (51, 533, 534), (40, 732, 489), (51, 505, 533), (37, 735, 478), (53, 510, 535), (8, 765, 690), (59, 540, 573), (26, 764, 481), (58, 537, 574), (35, 771, 477), (62, 546, 575), (63, 577, 578), (39, 774, 488), (26, 469, 773), (1399, 550, 64, 805), (1400, 580, 76, 581), (1401, 775, 36, 768), (1402, 808, 60, 541), (1403, 553, 66, 809), (1404, 584, 77, 585), (1405, 780, 41, 782), (1406, 812, 67, 555), (41, 778, 490), (65, 551, 587), (67, 589, 590), (27, 781, 470), (67, 556, 589), (69, 591, 592), (46, 785, 749), (69, 560, 591), (68, 593, 594), (22, 784, 723), (68, 557, 593), (73, 567, 595), (72, 596, 821), (39, 794, 776), (64, 822, 549), (62, 545, 824), (69, 825, 598), (39, 772, 794), (73, 599, 567), (72, 565, 601), (68, 602, 827), (36, 792, 770), (61, 828, 543), (70, 604, 605), (47, 787, 757), (70, 562, 604), (71, 606, 607), (37, 790, 735), (71, 563, 606), (75, 571, 608), (74, 609, 834), (36, 798, 779), (66, 835, 554), (61, 543, 837), (70, 838, 611), (36, 770, 798), (75, 612, 571), (74, 569, 614), (71, 615, 840), (41, 796, 778), (65, 841, 551), (78, 306, 307), (3, 278, 113), (78, 279, 306), (80, 308, 309), (17, 283, 123, 692), (80, 282, 308), (79, 310, 311), (7, 280, 117), (79, 281, 310), (91, 312, 313), (15, 305, 129), (91, 304, 312), (418, 279, 78, 314), (419, 315, 92, 316), (420, 278, 3, 304), (421, 317, 91, 305), (422, 291, 84, 318), (423, 319, 93, 320), (424, 290, 15, 281), (425, 321, 79, 280), (88, 630, 635), (87, 636, 861), (25, 855, 844), (81, 862, 617), (82, 619, 864), (85, 865, 638), (25, 846, 855), (88, 639, 630), (87, 641, 627), (28, 471, 854), (90, 634, 642), (89, 643, 868), (17, 859, 847), (83, 869, 622), (29, 860, 472), (90, 633, 645), (89, 632, 646), (86, 647, 872), (25, 857, 846), (82, 873, 619), (10, 851, 741), (86, 626, 649), (28, 850, 801), (85, 623, 650), (94, 366, 367), (11, 877, 689), (94, 338, 366), (96, 368, 369), (6, 342, 116), (96, 343, 368), (426, 343, 96, 370), (427, 371, 108, 372), (428, 342, 6, 340), (429, 373, 95, 341), (430, 351, 100, 374), (431, 375, 109, 376), (432, 350, 14, 365), (433, 377, 107, 364), (95, 378, 379), (14, 341, 127), (95, 340, 378), (107, 380, 381), (2, 364, 112), (107, 365, 380), (104, 664, 669), (103, 670, 896), (23, 890, 879), (97, 897, 651), (98, 653, 899), (102, 900, 672), (23, 881, 890), (104, 673, 664), (18, 888, 462), (103, 662, 675), (106, 668, 676), (105, 677, 903), (11, 894, 882), (99, 904, 656), (30, 895, 473), (106, 667, 679), (105, 666, 680), (101, 681, 907), (23, 892, 881), (98, 908, 653), (31, 887, 761), (102, 659, 683), (12, 884, 813), (101, 658, 684), (141, 912, 706), (141, 913, 912), (140, 705, 914), (140, 915, 705), (140, 916, 915), (131, 696, 917), (143, 918, 708), (143, 919, 918), (142, 707, 920), (110, 921, 459), (110, 922, 921), (130, 469, 923), (145, 924, 710), (145, 925, 924), (144, 709, 926), (144, 927, 709), (144, 928, 927), (136, 701, 929), (147, 930, 712), (147, 931, 930), (146, 711, 932), (115, 933, 462), (115, 934, 933), (137, 476, 935), (124, 936, 467), (124, 937, 936), (1407, 491, 42, 511), (172, 939, 737), (172, 940, 939), (153, 718, 941), (146, 942, 711), (146, 943, 942), (1408, 494, 43, 512), (173, 945, 738), (173, 946, 945), (1409, 719, 16, 693), (175, 948, 740), (175, 949, 948), (174, 739, 950), (136, 951, 701), (136, 952, 951), (160, 499, 953), (174, 954, 739), (174, 955, 954), (161, 726, 956), (148, 957, 713), (148, 958, 957), (163, 502, 959), (176, 960, 741), (176, 961, 960), (162, 727, 962), (1410, 963, 178, 517), (1411, 964, 398, 965), (160, 725, 32, 718, 153, 1367, 448, 966, 398, 964), (165, 969, 399, 967, 180, 1365, 446, 745, 50, 504), (1412, 968, 399, 969), (1413, 744, 179, 970), (1414, 971, 156, 495), (1415, 972, 400, 973), (178, 743, 42, 491, 434, 1353, 152, 974, 400, 972), (1416, 975, 157, 1362), (1417, 1369, 401, 1370), (440, 519, 54, 520, 181, 978, 401, 1369, 450, 1383), (1418, 979, 182, 521), (1419, 980, 402, 981), (1420, 730, 165, 982), (1421, 983, 159, 498), (1422, 984, 403, 985), (182, 747, 50, 503, 438, 1357, 164, 986, 403, 984), (1423, 987, 186, 525), (1424, 988, 404, 989), (156, 721, 16, 719, 442, 1361, 154, 990, 404, 988), (1425, 991, 188, 1366), (1426, 1372, 405, 1373), (157, 496, 44, 752, 187, 994, 405, 1372, 453, 992), (1427, 995, 166, 505), (1428, 996, 406, 997), (186, 751, 43, 494, 437, 1356, 155, 998, 406, 996), (1429, 999, 167, 732), (52, 753, 447, 1366, 188, 1000, 407, 1001, 169, 508), (1430, 528, 189, 1002), (1431, 1003, 190, 529), (1432, 1004, 408, 1005), (159, 724, 34, 733, 445, 1364, 168, 1006, 408, 1004), (1433, 1007, 171, 510), (1434, 1008, 409, 1009), (1435, 508, 169, 1010), (195, 1011, 760), (195, 1012, 1011), (194, 759, 1013), (150, 1014, 715), (150, 1015, 1014), (167, 506, 1016), (194, 1017, 759), (194, 1018, 1017), (166, 731, 1019), (139, 1020, 704), (139, 1021, 1020), (170, 509, 1022), (196, 1023, 761), (196, 1024, 1023), (171, 736, 1025), (119, 1026, 464), (119, 1027, 1026), (200, 539, 1028), (234, 1029, 799), (234, 1030, 1029), (201, 766, 1031), (142, 1032, 707), (142, 1033, 1032), (199, 538, 1034), (235, 1035, 800), (235, 1036, 1035), (198, 763, 1037), (138, 1038, 703), (138, 1039, 1038), (206, 545, 1040), (236, 1041, 801), (236, 1042, 1041), (207, 772, 1043), (239, 1044, 804), (239, 1045, 1044), (238, 803, 1046), (149, 1047, 714), (149, 1048, 1047), (209, 548, 1049), (208, 1050, 547), (208, 1051, 1050), (130, 695, 1052), (1436, 1053, 240, 579), (1437, 1054, 410, 1055), (1438, 776, 211, 1056), (1439, 1057, 242, 807), (1440, 1058, 411, 1059), (1441, 806, 241, 1060), (1442, 1061, 203, 542), (1443, 1062, 412, 1063), (1444, 549, 210, 1064), (1445, 1065, 202, 767), (1446, 1066, 413, 1067), (1447, 582, 243, 1068), (1448, 1069, 244, 583), (1449, 1070, 414, 1071), (1450, 779, 214, 1072), (1451, 1073, 246, 811), (1452, 1074, 415, 1075), (1453, 810, 245, 1076), (1454, 1077, 217, 556), (1455, 1078, 416, 1079), (1456, 554, 215, 1080), (1457, 1081, 216, 781), (1458, 1082, 417, 1083), (1459, 586, 247, 1084), (151, 1085, 716), (151, 1086, 1085), (213, 552, 1087), (248, 1088, 813), (248, 1089, 1088), (212, 777, 1090), (251, 1091, 816), (251, 1092, 1091), (250, 815, 1093), (131, 1094, 696), (131, 1095, 1094), (216, 555, 1096), (250, 1097, 815), (250, 1098, 1097), (217, 782, 1099), (253, 1100, 818), (253, 1101, 1100), (252, 817, 1102), (184, 1103, 523), (184, 1104, 1103), (220, 559, 1105), (252, 1106, 817), (252, 1107, 1106), (221, 786, 1108), (255, 1109, 820), (255, 1110, 1109), (254, 819, 1111), (158, 1112, 497), (158, 1113, 1112), (219, 558, 1114), (254, 1115, 819), (254, 1116, 1115), (218, 783, 1117), (256, 1118, 821), (256, 1119, 1118), (228, 793, 1120), (256, 1121, 595), (256, 1122, 1121), (257, 822, 1123), (211, 1124, 550), (211, 1125, 1124), (229, 568, 1126), (210, 1127, 775), (210, 1128, 1127), (257, 596, 1129), (259, 1130, 598), (259, 1131, 1130), (206, 771, 1132), (259, 1133, 824), (259, 1134, 1133), (260, 599, 1135), (229, 1136, 568), (229, 1137, 1136), (207, 546, 1138), (228, 1139, 793), (228, 1140, 1139), (260, 825, 1141), (262, 1142, 827), (262, 1143, 1142), (226, 791, 1144), (262, 1145, 601), (262, 1146, 1145), (263, 828, 1147), (205, 1148, 544), (205, 1149, 1148), (227, 566, 1150), (204, 1151, 769), (204, 1152, 1151), (263, 602, 1153), (266, 1154, 831), (266, 1155, 1154), (265, 830, 1156), (192, 1157, 531), (192, 1158, 1157), (222, 561, 1159), (265, 1160, 830), (265, 1161, 1160), (223, 788, 1162), (268, 1163, 833), (268, 1164, 1163), (267, 832, 1165), (170, 1166, 509), (170, 1167, 1166), (225, 564, 1168), (267, 1169, 832), (267, 1170, 1169), (224, 789, 1171), (269, 1172, 834), (269, 1173, 1172), (232, 797, 1174), (269, 1175, 608), (269, 1176, 1175), (270, 835, 1177), (214, 1178, 553), (214, 1179, 1178), (233, 572, 1180), (215, 1181, 780), (215, 1182, 1181), (270, 609, 1183), (272, 1184, 611), (272, 1185, 1184), (204, 769, 1186), (272, 1187, 837), (272, 1188, 1187), (273, 612, 1189), (233, 1190, 572), (233, 1191, 1190), (205, 544, 1192), (232, 1193, 797), (232, 1194, 1193), (273, 838, 1195), (275, 1196, 840), (275, 1197, 1196), (230, 795, 1198), (275, 1199, 614), (275, 1200, 1199), (276, 841, 1201), (213, 1202, 552), (213, 1203, 1202), (231, 570, 1204), (212, 1205, 777), (212, 1206, 1205), (276, 615, 1207), (307, 121, 13), (307, 306, 121), (306, 20, 121), (113, 307, 13), (113, 278, 307), (278, 78, 307), (306, 120, 465, 20), (306, 279, 120), (279, 9, 691, 120), (309, 122, 21), (309, 308, 122), (308, 19, 122), (123, 309, 21, 466), (123, 283, 309), (283, 80, 309), (308, 117, 19), (308, 282, 117), (282, 7, 117), (311, 126, 19), (311, 310, 126), (310, 24, 126), (117, 311, 19), (117, 280, 311), (280, 79, 311), (310, 129, 24), (310, 281, 129), (281, 15, 129), (313, 128, 24), (313, 312, 128), (312, 13, 128), (129, 313, 24), (129, 305, 313), (305, 91, 313), (312, 113, 13), (312, 304, 113), (304, 3, 113), (315, 418, 314, 92), (81, 617, 284, 418, 315), (284, 843, 9, 279, 418), (291, 419, 316, 84), (25, 844, 285, 419, 291), (285, 618, 81, 315, 419), (317, 420, 304, 91), (92, 314, 420, 317), (314, 78, 278, 420), (290, 421, 305, 15), (84, 316, 421, 290), (316, 92, 317, 421), (319, 422, 318, 93), (83, 622, 289, 422, 319), (289, 848, 25, 291, 422), (283, 423, 320, 80), (17, 847, 288, 423, 283), (288, 621, 83, 319, 423), (321, 424, 281, 79), (93, 318, 424, 321), (318, 84, 290, 424), (282, 425, 280, 7), (80, 320, 425, 282), (320, 93, 321, 425), (322, 1208, 861), (322, 1209, 1208), (299, 856, 1210), (322, 1211, 635), (322, 1212, 1211), (323, 862, 1213), (285, 1214, 618), (285, 1215, 1214), (298, 629, 1216), (284, 1217, 843), (284, 1218, 1217), (323, 636, 1219), (325, 1220, 638), (325, 1221, 1220), (286, 845, 1222), (325, 1223, 864), (325, 1224, 1223), (326, 639, 1225), (298, 1226, 629), (298, 1227, 1226), (287, 620, 1228), (299, 1229, 856), (299, 1230, 1229), (326, 865, 1231), (296, 1232, 853), (296, 1233, 1232), (328, 867, 1234), (297, 1235, 628), (297, 1236, 1235), (132, 697, 1237), (329, 1238, 868), (329, 1239, 1238), (303, 860, 1240), (329, 1241, 642), (329, 1242, 1241), (330, 869, 1243), (288, 1244, 621), (288, 1245, 1244), (302, 633, 1246), (289, 1247, 848), (289, 1248, 1247), (330, 643, 1249), (133, 1250, 698), (133, 1251, 1250), (303, 634, 1252), (332, 1253, 871), (332, 1254, 1253), (302, 859, 1255), (333, 1256, 872), (333, 1257, 1256), (301, 858, 1258), (333, 1259, 646), (333, 1260, 1259), (334, 873, 1261), (287, 1262, 620), (287, 1263, 1262), (300, 631, 1264), (286, 1265, 845), (286, 1266, 1265), (334, 647, 1267), (176, 1268, 515), (176, 1269, 1268), (294, 625, 1270), (336, 1271, 875), (336, 1272, 1271), (295, 852, 1273), (236, 1274, 575), (236, 1275, 1274), (293, 624, 1276), (337, 1277, 876), (337, 1278, 1277), (292, 849, 1279), (367, 121, 20), (367, 366, 121), (366, 13, 121), (118, 367, 20, 463), (118, 1280, 339, 367), (339, 94, 367), (366, 112, 13), (366, 338, 112), (338, 2, 112), (369, 122, 19), (369, 368, 122), (368, 21, 122), (116, 369, 19), (116, 342, 369), (342, 96, 369), (368, 125, 468, 21), (368, 343, 125), (343, 18, 694, 125), (371, 426, 370, 108), (97, 651, 344, 426, 371), (344, 878, 18, 343, 426), (351, 427, 372, 100), (23, 879, 345, 427, 351), (345, 652, 97, 371, 427), (373, 428, 340, 95), (108, 370, 428, 373), (370, 96, 342, 428), (350, 429, 341, 14), (100, 372, 429, 350), (372, 108, 373, 429), (375, 430, 374, 109), (99, 656, 349, 430, 375), (349, 883, 23, 351, 430), (339, 431, 376, 94), (882, 348, 431, 339, 877), (348, 655, 99, 375, 431), (377, 432, 365, 107), (109, 374, 432, 377), (374, 100, 350, 432), (338, 433, 364, 2), (94, 376, 433, 338), (376, 109, 377, 433), (379, 126, 24), (379, 378, 126), (378, 19, 126), (127, 379, 24), (127, 341, 379), (341, 95, 379), (378, 116, 19), (378, 340, 116), (340, 6, 116), (381, 128, 13), (381, 380, 128), (380, 24, 128), (112, 381, 13), (112, 364, 381), (364, 107, 381), (380, 127, 24), (380, 365, 127), (365, 14, 127), (382, 1281, 896), (382, 1282, 1281), (359, 891, 1283), (382, 1284, 669), (382, 1285, 1284), (383, 897, 1286), (345, 1287, 652), (345, 1288, 1287), (358, 663, 1289), (344, 1290, 878), (344, 1291, 1290), (383, 670, 1292), (385, 1293, 672), (385, 1294, 1293), (346, 880, 1295), (385, 1296, 899), (385, 1297, 1296), (386, 673, 1298), (358, 1299, 663), (358, 1300, 1299), (347, 654, 1301), (359, 1302, 891), (359, 1303, 1302), (386, 900, 1304), (115, 1305, 688), (115, 1306, 1305), (356, 661, 1307), (388, 1308, 902), (388, 1309, 1308), (357, 889, 1310), (389, 1311, 903), (389, 1312, 1311), (363, 895, 1313), (389, 1314, 676), (389, 1315, 1314), (390, 904, 1316), (348, 1317, 655), (348, 1318, 1317), (362, 667, 1319), (349, 1320, 883), (349, 1321, 1320), (390, 677, 1322), (134, 1323, 699), (134, 1324, 1323), (363, 668, 1325), (392, 1326, 906), (392, 1327, 1326), (362, 894, 1328), (393, 1329, 907), (393, 1330, 1329), (361, 893, 1331), (393, 1332, 680), (393, 1333, 1332), (394, 908, 1334), (347, 1335, 654), (347, 1336, 1335), (360, 665, 1337), (346, 1338, 880), (346, 1339, 1338), (394, 681, 1340), (196, 1341, 535), (196, 1342, 1341), (355, 660, 1343), (396, 1344, 910), (396, 1345, 1344), (354, 886, 1346), (248, 1347, 587), (248, 1348, 1347), (352, 657, 1349), (397, 1350, 911), (397, 1351, 1350), (353, 885, 1352), (398, 966, 448, 1374, 435, 492, 42, 743, 178, 963), (1460, 1375, 443, 722), (1461, 1376, 455, 1377), (1462, 1368, 449, 1378), (1463, 1379, 451, 977), (1464, 1380, 456, 1381), (1465, 976, 450, 1382), (180, 1359, 976), (1466, 1384, 447, 753), (1467, 1385, 457, 1386), (1468, 1371, 452, 1387), (1469, 1388, 454, 993), (1470, 1389, 458, 1390), (1471, 992, 453, 1391), (480, 913, 141), (480, 479, 913), (479, 140, 913), (479, 916, 140), (479, 470, 916), (470, 131, 916), (482, 919, 143), (482, 481, 919), (481, 142, 919), (685, 922, 110), (685, 695, 922), (695, 130, 922), (484, 925, 145), (484, 483, 925), (483, 144, 925), (483, 928, 144), (483, 475, 928), (475, 136, 928), (486, 931, 147), (486, 485, 931), (485, 146, 931), (688, 934, 115), (688, 702, 934), (702, 137, 934), (693, 1392, 937, 124), (16, 717, 1392, 693), (717, 441, 1360, 1392), (511, 1393, 940, 172), (42, 492, 1393, 511), (492, 435, 1354, 1393), (485, 943, 146), (485, 720, 943), (720, 155, 943), (512, 1394, 946, 173), (43, 493, 1394, 512), (493, 436, 1355, 1394), (514, 949, 175), (514, 513, 949), (513, 174, 949), (475, 952, 136), (475, 725, 952), (725, 160, 952), (513, 955, 174), (513, 500, 955), (500, 161, 955), (487, 958, 148), (487, 728, 958), (728, 163, 958), (515, 961, 176), (515, 501, 961), (501, 162, 961), (1374, 1354, 435), (1374, 1367, 1354), (1367, 153, 1354), (979, 1395, 747, 182), (402, 982, 1395, 979), (982, 165, 504, 1395), (995, 1396, 731, 166), (406, 998, 1396, 995), (998, 155, 720, 1396), (999, 1397, 506, 167), (407, 1002, 1397, 999), (1002, 189, 754, 1397), (1007, 1398, 736, 171), (409, 1010, 1398, 1007), (1010, 169, 734, 1398), (534, 1012, 195), (534, 533, 1012), (533, 194, 1012), (489, 1015, 150), (489, 732, 1015), (732, 167, 1015), (533, 1018, 194), (533, 505, 1018), (505, 166, 1018), (478, 1021, 139), (478, 735, 1021), (735, 170, 1021), (535, 1024, 196), (535, 510, 1024), (510, 171, 1024), (690, 1027, 119), (690, 765, 1027), (765, 200, 1027), (573, 1030, 234), (573, 540, 1030), (540, 201, 1030), (481, 1033, 142), (481, 764, 1033), (764, 199, 1033), (574, 1036, 235), (574, 537, 1036), (537, 198, 1036), (477, 1039, 138), (477, 771, 1039), (771, 206, 1039), (575, 1042, 236), (575, 546, 1042), (546, 207, 1042), (578, 1045, 239), (578, 577, 1045), (577, 238, 1045), (488, 1048, 149), (488, 774, 1048), (774, 209, 1048), (773, 1051, 208), (773, 469, 1051), (469, 130, 1051), (1053, 1399, 805, 240), (410, 1056, 1399, 1053), (1056, 211, 550, 1399), (1057, 1400, 581, 242), (411, 1060, 1400, 1057), (1060, 241, 580, 1400), (1061, 1401, 768, 203), (412, 1064, 1401, 1061), (1064, 210, 775, 1401), (1065, 1402, 541, 202), (413, 1068, 1402, 1065), (1068, 243, 808, 1402), (1069, 1403, 809, 244), (414, 1072, 1403, 1069), (1072, 214, 553, 1403), (1073, 1404, 585, 246), (415, 1076, 1404, 1073), (1076, 245, 584, 1404), (1077, 1405, 782, 217), (416, 1080, 1405, 1077), (1080, 215, 780, 1405), (1081, 1406, 555, 216), (417, 1084, 1406, 1081), (1084, 247, 812, 1406), (490, 1086, 151), (490, 778, 1086), (778, 213, 1086), (587, 1089, 248), (587, 551, 1089), (551, 212, 1089), (590, 1092, 251), (590, 589, 1092), (589, 250, 1092), (470, 1095, 131), (470, 781, 1095), (781, 216, 1095), (589, 1098, 250), (589, 556, 1098), (556, 217, 1098), (592, 1101, 253), (592, 591, 1101), (591, 252, 1101), (749, 1104, 184), (749, 785, 1104), (785, 220, 1104), (591, 1107, 252), (591, 560, 1107), (560, 221, 1107), (594, 1110, 255), (594, 593, 1110), (593, 254, 1110), (723, 1113, 158), (723, 784, 1113), (784, 219, 1113), (593, 1116, 254), (593, 557, 1116), (557, 218, 1116), (595, 1119, 256), (595, 567, 1119), (567, 228, 1119), (821, 1122, 256), (821, 596, 1122), (596, 257, 1122), (776, 1125, 211), (776, 794, 1125), (794, 229, 1125), (549, 1128, 210), (549, 822, 1128), (822, 257, 1128), (824, 1131, 259), (824, 545, 1131), (545, 206, 1131), (598, 1134, 259), (598, 825, 1134), (825, 260, 1134), (794, 1137, 229), (794, 772, 1137), (772, 207, 1137), (567, 1140, 228), (567, 599, 1140), (599, 260, 1140), (601, 1143, 262), (601, 565, 1143), (565, 226, 1143), (827, 1146, 262), (827, 602, 1146), (602, 263, 1146), (770, 1149, 205), (770, 792, 1149), (792, 227, 1149), (543, 1152, 204), (543, 828, 1152), (828, 263, 1152), (605, 1155, 266), (605, 604, 1155), (604, 265, 1155), (757, 1158, 192), (757, 787, 1158), (787, 222, 1158), (604, 1161, 265), (604, 562, 1161), (562, 223, 1161), (607, 1164, 268), (607, 606, 1164), (606, 267, 1164), (735, 1167, 170), (735, 790, 1167), (790, 225, 1167), (606, 1170, 267), (606, 563, 1170), (563, 224, 1170), (608, 1173, 269), (608, 571, 1173), (571, 232, 1173), (834, 1176, 269), (834, 609, 1176), (609, 270, 1176), (779, 1179, 214), (779, 798, 1179), (798, 233, 1179), (554, 1182, 215), (554, 835, 1182), (835, 270, 1182), (837, 1185, 272), (837, 543, 1185), (543, 204, 1185), (611, 1188, 272), (611, 838, 1188), (838, 273, 1188), (798, 1191, 233), (798, 770, 1191), (770, 205, 1191), (571, 1194, 232), (571, 612, 1194), (612, 273, 1194), (614, 1197, 275), (614, 569, 1197), (569, 230, 1197), (840, 1200, 275), (840, 615, 1200), (615, 276, 1200), (778, 1203, 213), (778, 796, 1203), (796, 231, 1203), (551, 1206, 212), (551, 841, 1206), (841, 276, 1206), (635, 1209, 322), (635, 630, 1209), (630, 299, 1209), (861, 1212, 322), (861, 636, 1212), (636, 323, 1212), (844, 1215, 285), (844, 855, 1215), (855, 298, 1215), (617, 1218, 284), (617, 862, 1218), (862, 323, 1218), (864, 1221, 325), (864, 619, 1221), (619, 286, 1221), (638, 1224, 325), (638, 865, 1224), (865, 326, 1224), (855, 1227, 298), (855, 846, 1227), (846, 287, 1227), (630, 1230, 299), (630, 639, 1230), (639, 326, 1230), (627, 1233, 296), (627, 641, 1233), (641, 328, 1233), (854, 1236, 297), (854, 471, 1236), (471, 132, 1236), (642, 1239, 329), (642, 634, 1239), (634, 303, 1239), (868, 1242, 329), (868, 643, 1242), (643, 330, 1242), (847, 1245, 288), (847, 859, 1245), (859, 302, 1245), (622, 1248, 289), (622, 869, 1248), (869, 330, 1248), (472, 1251, 133), (472, 860, 1251), (860, 303, 1251), (645, 1254, 332), (645, 633, 1254), (633, 302, 1254), (646, 1257, 333), (646, 632, 1257), (632, 301, 1257), (872, 1260, 333), (872, 647, 1260), (647, 334, 1260), (846, 1263, 287), (846, 857, 1263), (857, 300, 1263), (619, 1266, 286), (619, 873, 1266), (873, 334, 1266), (741, 1269, 176), (741, 851, 1269), (851, 294, 1269), (649, 1272, 336), (649, 626, 1272), (626, 295, 1272), (801, 1275, 236), (801, 850, 1275), (850, 293, 1275), (650, 1278, 337), (650, 623, 1278), (623, 292, 1278), (689, 1280, 118), (689, 877, 1280), (877, 339, 1280), (669, 1282, 382), (669, 664, 1282), (664, 359, 1282), (896, 1285, 382), (896, 670, 1285), (670, 383, 1285), (879, 1288, 345), (879, 890, 1288), (890, 358, 1288), (651, 1291, 344), (651, 897, 1291), (897, 383, 1291), (899, 1294, 385), (899, 653, 1294), (653, 346, 1294), (672, 1297, 385), (672, 900, 1297), (900, 386, 1297), (890, 1300, 358), (890, 881, 1300), (881, 347, 1300), (664, 1303, 359), (664, 673, 1303), (673, 386, 1303), (462, 1306, 115), (462, 888, 1306), (888, 356, 1306), (675, 1309, 388), (675, 662, 1309), (662, 357, 1309), (676, 1312, 389), (676, 668, 1312), (668, 363, 1312), (903, 1315, 389), (903, 677, 1315), (677, 390, 1315), (882, 1318, 348), (882, 894, 1318), (894, 362, 1318), (656, 1321, 349), (656, 904, 1321), (904, 390, 1321), (473, 1324, 134), (473, 895, 1324), (895, 363, 1324), (679, 1327, 392), (679, 667, 1327), (667, 362, 1327), (680, 1330, 393), (680, 666, 1330), (666, 361, 1330), (907, 1333, 393), (907, 681, 1333), (681, 394, 1333), (881, 1336, 347), (881, 892, 1336), (892, 360, 1336), (653, 1339, 346), (653, 908, 1339), (908, 394, 1339), (761, 1342, 196), (761, 887, 1342), (887, 355, 1342), (683, 1345, 396), (683, 659, 1345), (659, 354, 1345), (813, 1348, 248), (813, 884, 1348), (884, 352, 1348), (684, 1351, 397), (684, 658, 1351), (658, 353, 1351), (706, 463, 20), (706, 912, 463), (912, 118, 463), (912, 914, 118), (912, 913, 914), (913, 140, 914), (914, 689, 118), (914, 705, 689), (705, 11, 689), (705, 460, 11), (705, 915, 460), (915, 111, 460), (915, 917, 111), (915, 916, 917), (916, 131, 917), (917, 686, 111), (917, 696, 686), (696, 1, 686), (708, 691, 9), (708, 918, 691), (918, 120, 691), (918, 920, 120), (918, 919, 920), (919, 142, 920), (920, 465, 120), (920, 707, 465), (707, 20, 465), (459, 708, 9), (459, 921, 708), (921, 143, 708), (921, 923, 143), (921, 922, 923), (922, 130, 923), (923, 482, 143), (923, 469, 482), (469, 26, 482), (710, 466, 21), (710, 924, 466), (924, 123, 466), (924, 926, 123), (924, 925, 926), (925, 144, 926), (926, 692, 123), (926, 709, 692), (709, 17, 692), (709, 461, 17), (709, 927, 461), (927, 114, 461), (927, 929, 114), (927, 928, 929), (928, 136, 929), (929, 687, 114), (929, 701, 687), (701, 4, 687), (712, 694, 18), (712, 930, 694), (930, 125, 694), (930, 932, 125), (930, 931, 932), (931, 146, 932), (932, 468, 125), (932, 711, 468), (711, 21, 468), (462, 712, 18), (462, 933, 712), (933, 147, 712), (933, 935, 147), (933, 934, 935), (934, 137, 935), (935, 486, 147), (935, 476, 486), (476, 33, 486), (467, 737, 21), (467, 936, 737), (936, 172, 737), (936, 938, 172), (936, 937, 938), (937, 152, 938), (938, 1407, 511, 172), (152, 1353, 1407, 938), (1353, 434, 491, 1407), (737, 710, 21), (737, 939, 710), (939, 145, 710), (939, 941, 145), (939, 940, 941), (940, 153, 941), (941, 484, 145), (941, 718, 484), (718, 32, 484), (711, 738, 21), (711, 942, 738), (942, 173, 738), (942, 944, 173), (942, 943, 944), (943, 155, 944), (944, 1408, 512, 173), (155, 1356, 1408, 944), (1356, 437, 494, 1408), (738, 467, 21), (738, 945, 467), (945, 124, 467), (945, 947, 124), (945, 946, 947), (946, 154, 947), (947, 1409, 693, 124), (154, 1361, 1409, 947), (1361, 442, 719, 1409), (740, 698, 4), (740, 948, 698), (948, 133, 698), (948, 950, 133), (948, 949, 950), (949, 174, 950), (950, 472, 133), (950, 739, 472), (739, 29, 472), (701, 740, 4), (701, 951, 740), (951, 175, 740), (951, 953, 175), (951, 952, 953), (952, 160, 953), (953, 514, 175), (953, 499, 514), (499, 48, 514), (739, 713, 29), (739, 954, 713), (954, 148, 713), (954, 956, 148), (954, 955, 956), (955, 161, 956), (956, 487, 148), (956, 726, 487), (726, 38, 487), (713, 742, 29), (713, 957, 742), (957, 177, 742), (957, 959, 177), (957, 958, 959), (958, 163, 959), (959, 516, 177), (959, 502, 516), (502, 49, 516), (741, 703, 10), (741, 960, 703), (960, 138, 703), (960, 962, 138), (960, 961, 962), (961, 162, 962), (962, 477, 138), (962, 727, 477), (727, 35, 477), (518, 1410, 517, 54), (179, 965, 1410, 518), (965, 398, 963, 1410), (744, 1411, 965, 179), (48, 499, 1411, 744), (499, 160, 964, 1411), (730, 1412, 969, 165), (38, 726, 1412, 730), (726, 161, 968, 1412), (968, 1413, 970, 399), (161, 500, 1413, 968), (500, 48, 744, 1413), (746, 1414, 495, 44), (181, 973, 1414, 746), (973, 400, 971, 1414), (520, 1415, 973, 181), (54, 517, 1415, 520), (517, 178, 972, 1415), (1375, 1416, 1362, 443), (455, 1378, 1416, 1375), (1378, 449, 975, 1416), (1379, 1417, 1370, 451), (456, 1382, 1417, 1379), (1382, 450, 1369, 1417), (522, 1418, 521, 55), (183, 981, 1418, 522), (981, 402, 979, 1418), (748, 1419, 981, 183), (49, 502, 1419, 748), (502, 163, 980, 1419), (980, 1420, 982, 402), (163, 728, 1420, 980), (728, 38, 730, 1420), (750, 1421, 498, 45), (185, 985, 1421, 750), (985, 403, 983, 1421), (524, 1422, 985, 185), (55, 521, 1422, 524), (521, 182, 984, 1422), (526, 1423, 525, 56), (187, 989, 1423, 526), (989, 404, 987, 1423), (752, 1424, 989, 187), (44, 495, 1424, 752), (495, 156, 988, 1424), (1384, 1425, 1366, 447), (457, 1387, 1425, 1384), (1387, 452, 991, 1425), (1388, 1426, 1373, 454), (458, 1391, 1426, 1388), (1391, 453, 1372, 1426), (754, 1427, 505, 51), (189, 997, 1427, 754), (997, 406, 995, 1427), (528, 1428, 997, 189), (56, 525, 1428, 528), (525, 186, 996, 1428), (734, 1429, 732, 40), (169, 1001, 1429, 734), (1001, 407, 999, 1429), (1000, 1430, 1002, 407), (188, 527, 1430, 1000), (527, 56, 528, 1430), (530, 1431, 529, 57), (191, 1005, 1431, 530), (1005, 408, 1003, 1431), (756, 1432, 1005, 191), (45, 498, 1432, 756), (498, 159, 1004, 1432), (758, 1433, 510, 53), (193, 1009, 1433, 758), (1009, 409, 1007, 1433), (532, 1434, 1009, 193), (57, 529, 1434, 532), (529, 190, 1008, 1434), (1008, 1435, 1010, 409), (190, 755, 1435, 1008), (755, 52, 508, 1435), (760, 474, 31), (760, 1011, 474), (1011, 135, 474), (1011, 1013, 135), (1011, 1012, 1013), (1012, 194, 1013), (1013, 700, 135), (1013, 759, 700), (759, 5, 700), (715, 760, 31), (715, 1014, 760), (1014, 195, 760), (1014, 1016, 195), (1014, 1015, 1016), (1015, 167, 1016), (1016, 534, 195), (1016, 506, 534), (506, 51, 534), (759, 702, 5), (759, 1017, 702), (1017, 137, 702), (1017, 1019, 137), (1017, 1018, 1019), (1018, 166, 1019), (1019, 476, 137), (1019, 731, 476), (731, 33, 476), (704, 762, 12), (704, 1020, 762), (1020, 197, 762), (1020, 1022, 197), (1020, 1021, 1022), (1021, 170, 1022), (1022, 536, 197), (1022, 509, 536), (509, 53, 536), (761, 715, 31), (761, 1023, 715), (1023, 150, 715), (1023, 1025, 150), (1023, 1024, 1025), (1024, 171, 1025), (1025, 489, 150), (1025, 736, 489), (736, 40, 489), (464, 799, 20), (464, 1026, 799), (1026, 234, 799), (1026, 1028, 234), (1026, 1027, 1028), (1027, 200, 1028), (1028, 573, 234), (1028, 539, 573), (539, 59, 573), (799, 706, 20), (799, 1029, 706), (1029, 141, 706), (1029, 1031, 141), (1029, 1030, 1031), (1030, 201, 1031), (1031, 480, 141), (1031, 766, 480), (766, 27, 480), (707, 800, 20), (707, 1032, 800), (1032, 235, 800), (1032, 1034, 235), (1032, 1033, 1034), (1033, 199, 1034), (1034, 574, 235), (1034, 538, 574), (538, 58, 574), (800, 464, 20), (800, 1035, 464), (1035, 119, 464), (1035, 1037, 119), (1035, 1036, 1037), (1036, 198, 1037), (1037, 690, 119), (1037, 763, 690), (763, 8, 690), (703, 802, 10), (703, 1038, 802), (1038, 237, 802), (1038, 1040, 237), (1038, 1039, 1040), (1039, 206, 1040), (1040, 576, 237), (1040, 545, 576), (545, 62, 576), (801, 714, 28), (801, 1041, 714), (1041, 149, 714), (1041, 1043, 149), (1041, 1042, 1043), (1042, 207, 1043), (1043, 488, 149), (1043, 772, 488), (772, 39, 488), (804, 471, 28), (804, 1044, 471), (1044, 132, 471), (1044, 1046, 132), (1044, 1045, 1046), (1045, 238, 1046), (1046, 697, 132), (1046, 803, 697), (803, 0, 697), (714, 804, 28), (714, 1047, 804), (1047, 239, 804), (1047, 1049, 239), (1047, 1048, 1049), (1048, 209, 1049), (1049, 578, 239), (1049, 548, 578), (548, 63, 578), (547, 577, 63), (547, 1050, 577), (1050, 238, 577), (1050, 1052, 238), (1050, 1051, 1052), (1051, 130, 1052), (1052, 803, 238), (1052, 695, 803), (695, 0, 803), (580, 1436, 579, 76), (241, 1055, 1436, 580), (1055, 410, 1053, 1436), (806, 1437, 1055, 241), (63, 548, 1437, 806), (548, 209, 1054, 1437), (1054, 1438, 1056, 410), (209, 774, 1438, 1054), (774, 39, 776, 1438), (538, 1439, 807, 58), (199, 1059, 1439, 538), (1059, 411, 1057, 1439), (764, 1440, 1059, 199), (26, 773, 1440, 764), (773, 208, 1058, 1440), (1058, 1441, 1060, 411), (208, 547, 1441, 1058), (547, 63, 806, 1441), (808, 1442, 542, 60), (243, 1063, 1442, 808), (1063, 412, 1061, 1442), (582, 1443, 1063, 243), (76, 579, 1443, 582), (579, 240, 1062, 1443), (1062, 1444, 1064, 412), (240, 805, 1444, 1062), (805, 64, 549, 1444), (763, 1445, 767, 8), (198, 1067, 1445, 763), (1067, 413, 1065, 1445), (537, 1446, 1067, 198), (58, 807, 1446, 537), (807, 242, 1066, 1446), (1066, 1447, 1068, 413), (242, 581, 1447, 1066), (581, 76, 582, 1447), (584, 1448, 583, 77), (245, 1071, 1448, 584), (1071, 414, 1069, 1448), (810, 1449, 1071, 245), (60, 542, 1449, 810), (542, 203, 1070, 1449), (1070, 1450, 1072, 414), (203, 768, 1450, 1070), (768, 36, 779, 1450), (539, 1451, 811, 59), (200, 1075, 1451, 539), (1075, 415, 1073, 1451), (765, 1452, 1075, 200), (8, 767, 1452, 765), (767, 202, 1074, 1452), (1074, 1453, 1076, 415), (202, 541, 1453, 1074), (541, 60, 810, 1453), (812, 1454, 556, 67), (247, 1079, 1454, 812), (1079, 416, 1077, 1454), (586, 1455, 1079, 247), (77, 583, 1455, 586), (583, 244, 1078, 1455), (1078, 1456, 1080, 416), (244, 809, 1456, 1078), (809, 66, 554, 1456), (766, 1457, 781, 27), (201, 1083, 1457, 766), (1083, 417, 1081, 1457), (540, 1458, 1083, 201), (59, 811, 1458, 540), (811, 246, 1082, 1458), (1082, 1459, 1084, 417), (246, 585, 1459, 1082), (585, 77, 586, 1459), (716, 814, 30), (716, 1085, 814), (1085, 249, 814), (1085, 1087, 249), (1085, 1086, 1087), (1086, 213, 1087), (1087, 588, 249), (1087, 552, 588), (552, 65, 588), (813, 704, 12), (813, 1088, 704), (1088, 139, 704), (1088, 1090, 139), (1088, 1089, 1090), (1089, 212, 1090), (1090, 478, 139), (1090, 777, 478), (777, 37, 478), (816, 699, 1), (816, 1091, 699), (1091, 134, 699), (1091, 1093, 134), (1091, 1092, 1093), (1092, 250, 1093), (1093, 473, 134), (1093, 815, 473), (815, 30, 473), (696, 816, 1), (696, 1094, 816), (1094, 251, 816), (1094, 1096, 251), (1094, 1095, 1096), (1095, 216, 1096), (1096, 590, 251), (1096, 555, 590), (555, 67, 590), (815, 716, 30), (815, 1097, 716), (1097, 151, 716), (1097, 1099, 151), (1097, 1098, 1099), (1098, 217, 1099), (1099, 490, 151), (1099, 782, 490), (782, 41, 490), (818, 522, 55), (818, 1100, 522), (1100, 183, 522), (1100, 1102, 183), (1100, 1101, 1102), (1101, 252, 1102), (1102, 748, 183), (1102, 817, 748), (817, 49, 748), (523, 818, 55), (523, 1103, 818), (1103, 253, 818), (1103, 1105, 253), (1103, 1104, 1105), (1104, 220, 1105), (1105, 592, 253), (1105, 559, 592), (559, 69, 592), (817, 501, 49), (817, 1106, 501), (1106, 162, 501), (1106, 1108, 162), (1106, 1107, 1108), (1107, 221, 1108), (1108, 727, 162), (1108, 786, 727), (786, 35, 727), (820, 750, 45), (820, 1109, 750), (1109, 185, 750), (1109, 1111, 185), (1109, 1110, 1111), (1110, 254, 1111), (1111, 524, 185), (1111, 819, 524), (819, 55, 524), (497, 820, 45), (497, 1112, 820), (1112, 255, 820), (1112, 1114, 255), (1112, 1113, 1114), (1113, 219, 1114), (1114, 594, 255), (1114, 558, 594), (558, 68, 594), (819, 523, 55), (819, 1115, 523), (1115, 184, 523), (1115, 1117, 184), (1115, 1116, 1117), (1116, 218, 1117), (1117, 749, 184), (1117, 783, 749), (783, 46, 749), (821, 565, 72), (821, 1118, 565), (1118, 226, 565), (1118, 1120, 226), (1118, 1119, 1120), (1119, 228, 1120), (1120, 791, 226), (1120, 793, 791), (793, 46, 791), (595, 597, 73), (595, 1121, 597), (1121, 258, 597), (1121, 1123, 258), (1121, 1122, 1123), (1122, 257, 1123), (1123, 823, 258), (1123, 822, 823), (822, 64, 823), (550, 823, 64), (550, 1124, 823), (1124, 258, 823), (1124, 1126, 258), (1124, 1125, 1126), (1125, 229, 1126), (1126, 597, 258), (1126, 568, 597), (568, 73, 597), (775, 792, 36), (775, 1127, 792), (1127, 227, 792), (1127, 1129, 227), (1127, 1128, 1129), (1128, 257, 1129), (1129, 566, 227), (1129, 596, 566), (596, 72, 566), (598, 560, 69), (598, 1130, 560), (1130, 221, 560), (1130, 1132, 221), (1130, 1131, 1132), (1131, 206, 1132), (1132, 786, 221), (1132, 771, 786), (771, 35, 786), (824, 826, 62), (824, 1133, 826), (1133, 261, 826), (1133, 1135, 261), (1133, 1134, 1135), (1134, 260, 1135), (1135, 600, 261), (1135, 599, 600), (599, 73, 600), (568, 600, 73), (568, 1136, 600), (1136, 261, 600), (1136, 1138, 261), (1136, 1137, 1138), (1137, 207, 1138), (1138, 826, 261), (1138, 546, 826), (546, 62, 826), (793, 785, 46), (793, 1139, 785), (1139, 220, 785), (1139, 1141, 220), (1139, 1140, 1141), (1140, 260, 1141), (1141, 559, 220), (1141, 825, 559), (825, 69, 559), (827, 557, 68), (827, 1142, 557), (1142, 218, 557), (1142, 1144, 218), (1142, 1143, 1144), (1143, 226, 1144), (1144, 783, 218), (1144, 791, 783), (791, 46, 783), (601, 603, 72), (601, 1145, 603), (1145, 264, 603), (1145, 1147, 264), (1145, 1146, 1147), (1146, 263, 1147), (1147, 829, 264), (1147, 828, 829), (828, 61, 829), (544, 829, 61), (544, 1148, 829), (1148, 264, 829), (1148, 1150, 264), (1148, 1149, 1150), (1149, 227, 1150), (1150, 603, 264), (1150, 566, 603), (566, 72, 603), (769, 784, 22), (769, 1151, 784), (1151, 219, 784), (1151, 1153, 219), (1151, 1152, 1153), (1152, 263, 1153), (1153, 558, 219), (1153, 602, 558), (602, 68, 558), (831, 530, 57), (831, 1154, 530), (1154, 191, 530), (1154, 1156, 191), (1154, 1155, 1156), (1155, 265, 1156), (1156, 756, 191), (1156, 830, 756), (830, 45, 756), (531, 831, 57), (531, 1157, 831), (1157, 266, 831), (1157, 1159, 266), (1157, 1158, 1159), (1158, 222, 1159), (1159, 605, 266), (1159, 561, 605), (561, 70, 605), (830, 497, 45), (830, 1160, 497), (1160, 158, 497), (1160, 1162, 158), (1160, 1161, 1162), (1161, 223, 1162), (1162, 723, 158), (1162, 788, 723), (788, 22, 723), (833, 758, 53), (833, 1163, 758), (1163, 193, 758), (1163, 1165, 193), (1163, 1164, 1165), (1164, 267, 1165), (1165, 532, 193), (1165, 832, 532), (832, 57, 532), (509, 833, 53), (509, 1166, 833), (1166, 268, 833), (1166, 1168, 268), (1166, 1167, 1168), (1167, 225, 1168), (1168, 607, 268), (1168, 564, 607), (564, 71, 607), (832, 531, 57), (832, 1169, 531), (1169, 192, 531), (1169, 1171, 192), (1169, 1170, 1171), (1170, 224, 1171), (1171, 757, 192), (1171, 789, 757), (789, 47, 757), (834, 569, 74), (834, 1172, 569), (1172, 230, 569), (1172, 1174, 230), (1172, 1173, 1174), (1173, 232, 1174), (1174, 795, 230), (1174, 797, 795), (797, 47, 795), (608, 610, 75), (608, 1175, 610), (1175, 271, 610), (1175, 1177, 271), (1175, 1176, 1177), (1176, 270, 1177), (1177, 836, 271), (1177, 835, 836), (835, 66, 836), (553, 836, 66), (553, 1178, 836), (1178, 271, 836), (1178, 1180, 271), (1178, 1179, 1180), (1179, 233, 1180), (1180, 610, 271), (1180, 572, 610), (572, 75, 610), (780, 796, 41), (780, 1181, 796), (1181, 231, 796), (1181, 1183, 231), (1181, 1182, 1183), (1182, 270, 1183), (1183, 570, 231), (1183, 609, 570), (609, 74, 570), (611, 562, 70), (611, 1184, 562), (1184, 223, 562), (1184, 1186, 223), (1184, 1185, 1186), (1185, 204, 1186), (1186, 788, 223), (1186, 769, 788), (769, 22, 788), (837, 839, 61), (837, 1187, 839), (1187, 274, 839), (1187, 1189, 274), (1187, 1188, 1189), (1188, 273, 1189), (1189, 613, 274), (1189, 612, 613), (612, 75, 613), (572, 613, 75), (572, 1190, 613), (1190, 274, 613), (1190, 1192, 274), (1190, 1191, 1192), (1191, 205, 1192), (1192, 839, 274), (1192, 544, 839), (544, 61, 839), (797, 787, 47), (797, 1193, 787), (1193, 222, 787), (1193, 1195, 222), (1193, 1194, 1195), (1194, 273, 1195), (1195, 561, 222), (1195, 838, 561), (838, 70, 561), (840, 563, 71), (840, 1196, 563), (1196, 224, 563), (1196, 1198, 224), (1196, 1197, 1198), (1197, 230, 1198), (1198, 789, 224), (1198, 795, 789), (795, 47, 789), (614, 616, 74), (614, 1199, 616), (1199, 277, 616), (1199, 1201, 277), (1199, 1200, 1201), (1200, 276, 1201), (1201, 842, 277), (1201, 841, 842), (841, 65, 842), (552, 842, 65), (552, 1202, 842), (1202, 277, 842), (1202, 1204, 277), (1202, 1203, 1204), (1203, 231, 1204), (1204, 616, 277), (1204, 570, 616), (570, 74, 616), (777, 790, 37), (777, 1205, 790), (1205, 225, 790), (1205, 1207, 225), (1205, 1206, 1207), (1206, 276, 1207), (1207, 564, 225), (1207, 615, 564), (615, 71, 564), (861, 628, 87), (861, 1208, 628), (1208, 297, 628), (1208, 1210, 297), (1208, 1209, 1210), (1209, 299, 1210), (1210, 854, 297), (1210, 856, 854), (856, 28, 854), (635, 637, 88), (635, 1211, 637), (1211, 324, 637), (1211, 1213, 324), (1211, 1212, 1213), (1212, 323, 1213), (1213, 863, 324), (1213, 862, 863), (862, 81, 863), (618, 863, 81), (618, 1214, 863), (1214, 324, 863), (1214, 1216, 324), (1214, 1215, 1216), (1215, 298, 1216), (1216, 637, 324), (1216, 629, 637), (629, 88, 637), (843, 853, 9), (843, 1217, 853), (1217, 296, 853), (1217, 1219, 296), (1217, 1218, 1219), (1218, 323, 1219), (1219, 627, 296), (1219, 636, 627), (636, 87, 627), (638, 623, 85), (638, 1220, 623), (1220, 292, 623), (1220, 1222, 292), (1220, 1221, 1222), (1221, 286, 1222), (1222, 849, 292), (1222, 845, 849), (845, 10, 849), (864, 866, 82), (864, 1223, 866), (1223, 327, 866), (1223, 1225, 327), (1223, 1224, 1225), (1224, 326, 1225), (1225, 640, 327), (1225, 639, 640), (639, 88, 640), (629, 640, 88), (629, 1226, 640), (1226, 327, 640), (1226, 1228, 327), (1226, 1227, 1228), (1227, 287, 1228), (1228, 866, 327), (1228, 620, 866), (620, 82, 866), (856, 850, 28), (856, 1229, 850), (1229, 293, 850), (1229, 1231, 293), (1229, 1230, 1231), (1230, 326, 1231), (1231, 624, 293), (1231, 865, 624), (865, 85, 624), (853, 459, 9), (853, 1232, 459), (1232, 110, 459), (1232, 1234, 110), (1232, 1233, 1234), (1233, 328, 1234), (1234, 685, 110), (1234, 867, 685), (867, 0, 685), (628, 641, 87), (628, 1235, 641), (1235, 328, 641), (1235, 1237, 328), (1235, 1236, 1237), (1236, 132, 1237), (1237, 867, 328), (1237, 697, 867), (697, 0, 867), (868, 632, 89), (868, 1238, 632), (1238, 301, 632), (1238, 1240, 301), (1238, 1239, 1240), (1239, 303, 1240), (1240, 858, 301), (1240, 860, 858), (860, 29, 858), (642, 644, 90), (642, 1241, 644), (1241, 331, 644), (1241, 1243, 331), (1241, 1242, 1243), (1242, 330, 1243), (1243, 870, 331), (1243, 869, 870), (869, 83, 870), (621, 870, 83), (621, 1244, 870), (1244, 331, 870), (1244, 1246, 331), (1244, 1245, 1246), (1245, 302, 1246), (1246, 644, 331), (1246, 633, 644), (633, 90, 644), (848, 857, 25), (848, 1247, 857), (1247, 300, 857), (1247, 1249, 300), (1247, 1248, 1249), (1248, 330, 1249), (1249, 631, 300), (1249, 643, 631), (643, 89, 631), (698, 871, 4), (698, 1250, 871), (1250, 332, 871), (1250, 1252, 332), (1250, 1251, 1252), (1251, 303, 1252), (1252, 645, 332), (1252, 634, 645), (634, 90, 645), (871, 687, 4), (871, 1253, 687), (1253, 114, 687), (1253, 1255, 114), (1253, 1254, 1255), (1254, 302, 1255), (1255, 461, 114), (1255, 859, 461), (859, 17, 461), (872, 626, 86), (872, 1256, 626), (1256, 295, 626), (1256, 1258, 295), (1256, 1257, 1258), (1257, 301, 1258), (1258, 852, 295), (1258, 858, 852), (858, 29, 852), (646, 648, 89), (646, 1259, 648), (1259, 335, 648), (1259, 1261, 335), (1259, 1260, 1261), (1260, 334, 1261), (1261, 874, 335), (1261, 873, 874), (873, 82, 874), (620, 874, 82), (620, 1262, 874), (1262, 335, 874), (1262, 1264, 335), (1262, 1263, 1264), (1263, 300, 1264), (1264, 648, 335), (1264, 631, 648), (631, 89, 648), (845, 851, 10), (845, 1265, 851), (1265, 294, 851), (1265, 1267, 294), (1265, 1266, 1267), (1266, 334, 1267), (1267, 625, 294), (1267, 647, 625), (647, 86, 625), (515, 875, 49), (515, 1268, 875), (1268, 336, 875), (1268, 1270, 336), (1268, 1269, 1270), (1269, 294, 1270), (1270, 649, 336), (1270, 625, 649), (625, 86, 649), (875, 516, 49), (875, 1271, 516), (1271, 177, 516), (1271, 1273, 177), (1271, 1272, 1273), (1272, 295, 1273), (1273, 742, 177), (1273, 852, 742), (852, 29, 742), (575, 876, 62), (575, 1274, 876), (1274, 337, 876), (1274, 1276, 337), (1274, 1275, 1276), (1275, 293, 1276), (1276, 650, 337), (1276, 624, 650), (624, 85, 650), (876, 576, 62), (876, 1277, 576), (1277, 237, 576), (1277, 1279, 237), (1277, 1278, 1279), (1278, 292, 1279), (1279, 802, 237), (1279, 849, 802), (849, 10, 802), (11, 882, 877), (896, 662, 103), (896, 1281, 662), (1281, 357, 662), (1281, 1283, 357), (1281, 1282, 1283), (1282, 359, 1283), (1283, 889, 357), (1283, 891, 889), (891, 31, 889), (669, 671, 104), (669, 1284, 671), (1284, 384, 671), (1284, 1286, 384), (1284, 1285, 1286), (1285, 383, 1286), (1286, 898, 384), (1286, 897, 898), (897, 97, 898), (652, 898, 97), (652, 1287, 898), (1287, 384, 898), (1287, 1289, 384), (1287, 1288, 1289), (1288, 358, 1289), (1289, 671, 384), (1289, 663, 671), (663, 104, 671), (878, 888, 18), (878, 1290, 888), (1290, 356, 888), (1290, 1292, 356), (1290, 1291, 1292), (1291, 383, 1292), (1292, 661, 356), (1292, 670, 661), (670, 103, 661), (672, 659, 102), (672, 1293, 659), (1293, 354, 659), (1293, 1295, 354), (1293, 1294, 1295), (1294, 346, 1295), (1295, 886, 354), (1295, 880, 886), (880, 12, 886), (899, 901, 98), (899, 1296, 901), (1296, 387, 901), (1296, 1298, 387), (1296, 1297, 1298), (1297, 386, 1298), (1298, 674, 387), (1298, 673, 674), (673, 104, 674), (663, 674, 104), (663, 1299, 674), (1299, 387, 674), (1299, 1301, 387), (1299, 1300, 1301), (1300, 347, 1301), (1301, 901, 387), (1301, 654, 901), (654, 98, 901), (891, 887, 31), (891, 1302, 887), (1302, 355, 887), (1302, 1304, 355), (1302, 1303, 1304), (1303, 386, 1304), (1304, 660, 355), (1304, 900, 660), (900, 102, 660), (688, 902, 5), (688, 1305, 902), (1305, 388, 902), (1305, 1307, 388), (1305, 1306, 1307), (1306, 356, 1307), (1307, 675, 388), (1307, 661, 675), (661, 103, 675), (902, 700, 5), (902, 1308, 700), (1308, 135, 700), (1308, 1310, 135), (1308, 1309, 1310), (1309, 357, 1310), (1310, 474, 135), (1310, 889, 474), (889, 31, 474), (903, 666, 105), (903, 1311, 666), (1311, 361, 666), (1311, 1313, 361), (1311, 1312, 1313), (1312, 363, 1313), (1313, 893, 361), (1313, 895, 893), (895, 30, 893), (676, 678, 106), (676, 1314, 678), (1314, 391, 678), (1314, 1316, 391), (1314, 1315, 1316), (1315, 390, 1316), (1316, 905, 391), (1316, 904, 905), (904, 99, 905), (655, 905, 99), (655, 1317, 905), (1317, 391, 905), (1317, 1319, 391), (1317, 1318, 1319), (1318, 362, 1319), (1319, 678, 391), (1319, 667, 678), (667, 106, 678), (883, 892, 23), (883, 1320, 892), (1320, 360, 892), (1320, 1322, 360), (1320, 1321, 1322), (1321, 390, 1322), (1322, 665, 360), (1322, 677, 665), (677, 105, 665), (699, 906, 1), (699, 1323, 906), (1323, 392, 906), (1323, 1325, 392), (1323, 1324, 1325), (1324, 363, 1325), (1325, 679, 392), (1325, 668, 679), (668, 106, 679), (906, 686, 1), (906, 1326, 686), (1326, 111, 686), (1326, 1328, 111), (1326, 1327, 1328), (1327, 362, 1328), (1328, 460, 111), (1328, 894, 460), (894, 11, 460), (907, 658, 101), (907, 1329, 658), (1329, 353, 658), (1329, 1331, 353), (1329, 1330, 1331), (1330, 361, 1331), (1331, 885, 353), (1331, 893, 885), (893, 30, 885), (680, 682, 105), (680, 1332, 682), (1332, 395, 682), (1332, 1334, 395), (1332, 1333, 1334), (1333, 394, 1334), (1334, 909, 395), (1334, 908, 909), (908, 98, 909), (654, 909, 98), (654, 1335, 909), (1335, 395, 909), (1335, 1337, 395), (1335, 1336, 1337), (1336, 360, 1337), (1337, 682, 395), (1337, 665, 682), (665, 105, 682), (880, 884, 12), (880, 1338, 884), (1338, 352, 884), (1338, 1340, 352), (1338, 1339, 1340), (1339, 394, 1340), (1340, 657, 352), (1340, 681, 657), (681, 101, 657), (535, 910, 53), (535, 1341, 910), (1341, 396, 910), (1341, 1343, 396), (1341, 1342, 1343), (1342, 355, 1343), (1343, 683, 396), (1343, 660, 683), (660, 102, 683), (910, 536, 53), (910, 1344, 536), (1344, 197, 536), (1344, 1346, 197), (1344, 1345, 1346), (1345, 354, 1346), (1346, 762, 197), (1346, 886, 762), (886, 12, 762), (587, 911, 65), (587, 1347, 911), (1347, 397, 911), (1347, 1349, 397), (1347, 1348, 1349), (1348, 352, 1349), (1349, 684, 397), (1349, 657, 684), (657, 101, 684), (911, 588, 65), (911, 1350, 588), (1350, 249, 588), (1350, 1352, 249), (1350, 1351, 1352), (1351, 353, 1352), (1352, 814, 249), (1352, 885, 814), (885, 30, 814), (729, 1460, 722, 34), (444, 1377, 1460, 729), (1377, 455, 1375, 1460), (1363, 1461, 1377, 444), (164, 977, 1461, 1363), (977, 451, 1376, 1461), (1376, 1462, 1378, 455), (451, 1370, 1462, 1376), (1370, 401, 1368, 1462), (1357, 1463, 977, 164), (438, 1381, 1463, 1357), (1381, 456, 1379, 1463), (503, 1464, 1381, 438), (50, 745, 1464, 503), (745, 446, 1380, 1464), (1380, 1465, 1382, 456), (446, 1365, 1465, 1380), (1365, 180, 976, 1465), (976, 1383, 450), (976, 1359, 1383), (1359, 440, 1383), (507, 1466, 753, 52), (439, 1386, 1466, 507), (1386, 457, 1384, 1466), (1358, 1467, 1386, 439), (168, 993, 1467, 1358), (993, 454, 1385, 1467), (1385, 1468, 1387, 457), (454, 1373, 1468, 1385), (1373, 405, 1371, 1468), (1364, 1469, 993, 168), (445, 1390, 1469, 1364), (1390, 458, 1388, 1469), (733, 1470, 1390, 445), (34, 722, 1470, 733), (722, 443, 1389, 1470), (1389, 1471, 1391, 458), (443, 1362, 1471, 1389), (1362, 157, 992, 1471)])
me_cube_001.polygons.foreach_set('use_smooth', [True] * 2406)
me_cube_001.materials.append(mat_material)
me_cube_001.use_remesh_preserve_volume = False
me_cube_001.use_remesh_preserve_attributes = False
me_cube_001.use_mirror_vertex_groups = False
me_cube_001.update()

# ---- objects
ob_cube = bpy.data.objects.new('Cube', me_cube_001)
ob_lamp = bpy.data.objects.new('Lamp', light_lamp)
ob_camera = bpy.data.objects.new('Camera', cam_camera)

# ---- transforms, parenting, visibility, modifiers, constraints
ob_cube.location = (0.0, 0.0, 0.0)
ob_cube.lock_rotations_4d = False
ob_cube.empty_display_type = 'ARROWS'
ob_cube.lineart.crease_threshold = 0.0
ob_lamp.location = (4.076, 1.005, 5.904)
ob_lamp.rotation_euler = (0.6503, 0.05522, 1.866)
ob_lamp.lock_rotations_4d = False
ob_lamp.empty_display_type = 'ARROWS'
ob_lamp.color = (0.0, 0.0, 0.0, 0.0)
ob_lamp.lineart.crease_threshold = 0.0
ob_camera.location = (7.481, -6.508, 5.344)
ob_camera.rotation_euler = (1.109, 0.01082, 0.8149)
ob_camera.lock_rotations_4d = False
ob_camera.empty_display_type = 'ARROWS'
ob_camera.color = (0.0, 0.0, 0.0, 0.0)
ob_camera.display_type = 'WIRE'
ob_camera.lineart.crease_threshold = 0.0

# ---- collection membership
col_collection_1.objects.link(ob_cube)
col_collection_1.objects.link(ob_lamp)
col_collection_1.objects.link(ob_camera)

# ---- scene / render settings (as saved in the file)
scene.camera = ob_camera
scene.frame_start = 1; scene.frame_end = 250; scene.frame_set(1)
scene.render.engine = 'BLENDER_EEVEE_NEXT'
scene.render.image_settings.color_mode = 'RGB'
scene.render.image_settings.compression = 90
scene.render.resolution_percentage = 50
scene.render.dither_intensity = 0.0
scene.render.bake_margin = 2
scene.render.bake_bias = 0.0
scene.cycles.use_denoising = False
scene.cycles.samples = 10
scene.cycles.sampling_pattern = 'TABULATED_SOBOL'
scene.cycles.light_sampling_threshold = 0.0
scene.cycles.use_adaptive_sampling = False
scene.cycles.use_light_tree = False
scene.cycles.blur_glossy = 0.0
scene.cycles.volume_bounces = 1
scene.cycles.pixel_filter_type = 'GAUSSIAN'
scene.cycles.sample_clamp_indirect = 0.0
scene.view_settings.view_transform = 'Standard'
bpy.context.view_layer.update()
